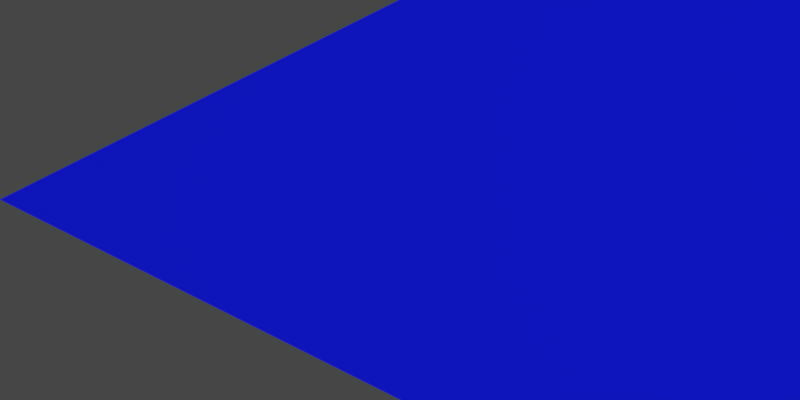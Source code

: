 # Source: base-tiles.blend  (saved by Blender 2.80.68; exported with 4.5.12 LTS)
import bpy
from mathutils import Matrix  # noqa: F401  (used for matrix-valued properties, if any)

bpy.ops.wm.read_factory_settings(use_empty=True)
scene = bpy.context.scene
scene.name = 'Scene'

# ---- collections
col_collection = bpy.data.collections.new('Collection'); scene.collection.children.link(col_collection)

# ---- materials (node trees are filled in below, after node groups)
mat_material = bpy.data.materials.new('Material')
mat_material.alpha_threshold = 0.0
mat_material.preview_render_type = 'CUBE'
mat_material.diffuse_color = (0.006567, 0.01166, 0.8, 1.0)
mat_material.roughness = 1.0
mat_material.specular_intensity = 0.0
mat_material.line_color = (0.0, 0.0, 0.0, 1.0)

# ---- material node trees

# ---- world
world_world = bpy.data.worlds.new('World'); scene.world = world_world
world_world.use_nodes = True; world_world.node_tree.nodes.clear()
_N = world_world.node_tree.nodes; _L = world_world.node_tree.links
n0 = _N.new('ShaderNodeOutputWorld'); n0.name = 'World Output'; n0.location = (300, 300)
n1 = _N.new('ShaderNodeBackground'); n1.name = 'Background'; n1.location = (10, 300)
n1.inputs[0].default_value = (0.05088, 0.05088, 0.05088, 1.0)
_L.new(n1.outputs[0], n0.inputs[0])
n0.is_active_output = True
world_world.color = (0.05088, 0.05088, 0.05088)
world_world.use_sun_shadow = False
world_world.sun_shadow_jitter_overblur = 0.0

# ---- cameras
cam_camera = bpy.data.cameras.new('Camera')
cam_camera.type = 'ORTHO'
cam_camera.clip_end = 100.0
cam_camera.ortho_scale = 2.829
cam_camera.dof.focus_distance = 0.0
cam_camera.dof.aperture_fstop = 128.0

# ---- meshes
me_cube = bpy.data.meshes.new('Cube')
me_cube.from_pydata([(1.0, 1.0, -1.0), (1.0, -1.0, -1.0), (-1.0, 1.0, -1.0), (-1.0, -1.0, -1.0), (3.0, 1.0, -1.0), (3.0, -1.0, -1.0), (1.0, 1.0, -1.0), (1.0, -1.0, -1.0), (5.0, 1.0, -1.0), (5.0, -1.0, -1.0), (3.0, 1.0, -1.0), (3.0, -1.0, -1.0), (7.0, 1.0, -1.0), (7.0, -1.0, -1.0), (5.0, 1.0, -1.0), (5.0, -1.0, -1.0), (9.0, 1.0, -1.0), (9.0, -1.0, -1.0), (7.0, 1.0, -1.0), (7.0, -1.0, -1.0), (11.0, 1.0, -1.0), (11.0, -1.0, -1.0), (9.0, 1.0, -1.0), (9.0, -1.0, -1.0), (13.0, 1.0, -1.0), (13.0, -1.0, -1.0), (11.0, 1.0, -1.0), (11.0, -1.0, -1.0), (15.0, 1.0, -1.0), (15.0, -1.0, -1.0), (13.0, 1.0, -1.0), (13.0, -1.0, -1.0), (17.0, 1.0, -1.0), (17.0, -1.0, -1.0), (15.0, 1.0, -1.0), (15.0, -1.0, -1.0), (19.0, 1.0, -1.0), (19.0, -1.0, -1.0), (17.0, 1.0, -1.0), (17.0, -1.0, -1.0), (21.0, 1.0, -1.0), (21.0, -1.0, -1.0), (19.0, 1.0, -1.0), (19.0, -1.0, -1.0), (1.0, 3.0, -1.0), (1.0, 1.0, -1.0), (-1.0, 3.0, -1.0), (-1.0, 1.0, -1.0), (3.0, 3.0, -1.0), (3.0, 1.0, -1.0), (1.0, 3.0, -1.0), (1.0, 1.0, -1.0), (5.0, 3.0, -1.0), (5.0, 1.0, -1.0), (3.0, 3.0, -1.0), (3.0, 1.0, -1.0), (7.0, 3.0, -1.0), (7.0, 1.0, -1.0), (5.0, 3.0, -1.0), (5.0, 1.0, -1.0), (9.0, 3.0, -1.0), (9.0, 1.0, -1.0), (7.0, 3.0, -1.0), (7.0, 1.0, -1.0), (11.0, 3.0, -1.0), (11.0, 1.0, -1.0), (9.0, 3.0, -1.0), (9.0, 1.0, -1.0), (13.0, 3.0, -1.0), (13.0, 1.0, -1.0), (11.0, 3.0, -1.0), (11.0, 1.0, -1.0), (15.0, 3.0, -1.0), (15.0, 1.0, -1.0), (13.0, 3.0, -1.0), (13.0, 1.0, -1.0), (17.0, 3.0, -1.0), (17.0, 1.0, -1.0), (15.0, 3.0, -1.0), (15.0, 1.0, -1.0), (19.0, 3.0, -1.0), (19.0, 1.0, -1.0), (17.0, 3.0, -1.0), (17.0, 1.0, -1.0), (21.0, 3.0, -1.0), (21.0, 1.0, -1.0), (19.0, 3.0, -1.0), (19.0, 1.0, -1.0), (1.0, 5.0, -1.0), (1.0, 3.0, -1.0), (-1.0, 5.0, -1.0), (-1.0, 3.0, -1.0), (3.0, 5.0, -1.0), (3.0, 3.0, -1.0), (1.0, 5.0, -1.0), (1.0, 3.0, -1.0), (5.0, 5.0, -1.0), (5.0, 3.0, -1.0), (3.0, 5.0, -1.0), (3.0, 3.0, -1.0), (7.0, 5.0, -1.0), (7.0, 3.0, -1.0), (5.0, 5.0, -1.0), (5.0, 3.0, -1.0), (9.0, 5.0, -1.0), (9.0, 3.0, -1.0), (7.0, 5.0, -1.0), (7.0, 3.0, -1.0), (11.0, 5.0, -1.0), (11.0, 3.0, -1.0), (9.0, 5.0, -1.0), (9.0, 3.0, -1.0), (13.0, 5.0, -1.0), (13.0, 3.0, -1.0), (11.0, 5.0, -1.0), (11.0, 3.0, -1.0), (15.0, 5.0, -1.0), (15.0, 3.0, -1.0), (13.0, 5.0, -1.0), (13.0, 3.0, -1.0), (17.0, 5.0, -1.0), (17.0, 3.0, -1.0), (15.0, 5.0, -1.0), (15.0, 3.0, -1.0), (19.0, 5.0, -1.0), (19.0, 3.0, -1.0), (17.0, 5.0, -1.0), (17.0, 3.0, -1.0), (21.0, 5.0, -1.0), (21.0, 3.0, -1.0), (19.0, 5.0, -1.0), (19.0, 3.0, -1.0), (1.0, 7.0, -1.0), (1.0, 5.0, -1.0), (-1.0, 7.0, -1.0), (-1.0, 5.0, -1.0), (3.0, 7.0, -1.0), (3.0, 5.0, -1.0), (1.0, 7.0, -1.0), (1.0, 5.0, -1.0), (5.0, 7.0, -1.0), (5.0, 5.0, -1.0), (3.0, 7.0, -1.0), (3.0, 5.0, -1.0), (7.0, 7.0, -1.0), (7.0, 5.0, -1.0), (5.0, 7.0, -1.0), (5.0, 5.0, -1.0), (9.0, 7.0, -1.0), (9.0, 5.0, -1.0), (7.0, 7.0, -1.0), (7.0, 5.0, -1.0), (11.0, 7.0, -1.0), (11.0, 5.0, -1.0), (9.0, 7.0, -1.0), (9.0, 5.0, -1.0), (13.0, 7.0, -1.0), (13.0, 5.0, -1.0), (11.0, 7.0, -1.0), (11.0, 5.0, -1.0), (15.0, 7.0, -1.0), (15.0, 5.0, -1.0), (13.0, 7.0, -1.0), (13.0, 5.0, -1.0), (17.0, 7.0, -1.0), (17.0, 5.0, -1.0), (15.0, 7.0, -1.0), (15.0, 5.0, -1.0), (19.0, 7.0, -1.0), (19.0, 5.0, -1.0), (17.0, 7.0, -1.0), (17.0, 5.0, -1.0), (21.0, 7.0, -1.0), (21.0, 5.0, -1.0), (19.0, 7.0, -1.0), (19.0, 5.0, -1.0), (1.0, 9.0, -1.0), (1.0, 7.0, -1.0), (-1.0, 9.0, -1.0), (-1.0, 7.0, -1.0), (3.0, 9.0, -1.0), (3.0, 7.0, -1.0), (1.0, 9.0, -1.0), (1.0, 7.0, -1.0), (5.0, 9.0, -1.0), (5.0, 7.0, -1.0), (3.0, 9.0, -1.0), (3.0, 7.0, -1.0), (7.0, 9.0, -1.0), (7.0, 7.0, -1.0), (5.0, 9.0, -1.0), (5.0, 7.0, -1.0), (9.0, 9.0, -1.0), (9.0, 7.0, -1.0), (7.0, 9.0, -1.0), (7.0, 7.0, -1.0), (11.0, 9.0, -1.0), (11.0, 7.0, -1.0), (9.0, 9.0, -1.0), (9.0, 7.0, -1.0), (13.0, 9.0, -1.0), (13.0, 7.0, -1.0), (11.0, 9.0, -1.0), (11.0, 7.0, -1.0), (15.0, 9.0, -1.0), (15.0, 7.0, -1.0), (13.0, 9.0, -1.0), (13.0, 7.0, -1.0), (17.0, 9.0, -1.0), (17.0, 7.0, -1.0), (15.0, 9.0, -1.0), (15.0, 7.0, -1.0), (19.0, 9.0, -1.0), (19.0, 7.0, -1.0), (17.0, 9.0, -1.0), (17.0, 7.0, -1.0), (21.0, 9.0, -1.0), (21.0, 7.0, -1.0), (19.0, 9.0, -1.0), (19.0, 7.0, -1.0), (1.0, 11.0, -1.0), (1.0, 9.0, -1.0), (-1.0, 11.0, -1.0), (-1.0, 9.0, -1.0), (3.0, 11.0, -1.0), (3.0, 9.0, -1.0), (1.0, 11.0, -1.0), (1.0, 9.0, -1.0), (5.0, 11.0, -1.0), (5.0, 9.0, -1.0), (3.0, 11.0, -1.0), (3.0, 9.0, -1.0), (7.0, 11.0, -1.0), (7.0, 9.0, -1.0), (5.0, 11.0, -1.0), (5.0, 9.0, -1.0), (9.0, 11.0, -1.0), (9.0, 9.0, -1.0), (7.0, 11.0, -1.0), (7.0, 9.0, -1.0), (11.0, 11.0, -1.0), (11.0, 9.0, -1.0), (9.0, 11.0, -1.0), (9.0, 9.0, -1.0), (13.0, 11.0, -1.0), (13.0, 9.0, -1.0), (11.0, 11.0, -1.0), (11.0, 9.0, -1.0), (15.0, 11.0, -1.0), (15.0, 9.0, -1.0), (13.0, 11.0, -1.0), (13.0, 9.0, -1.0), (17.0, 11.0, -1.0), (17.0, 9.0, -1.0), (15.0, 11.0, -1.0), (15.0, 9.0, -1.0), (19.0, 11.0, -1.0), (19.0, 9.0, -1.0), (17.0, 11.0, -1.0), (17.0, 9.0, -1.0), (21.0, 11.0, -1.0), (21.0, 9.0, -1.0), (19.0, 11.0, -1.0), (19.0, 9.0, -1.0), (1.0, 13.0, -1.0), (1.0, 11.0, -1.0), (-1.0, 13.0, -1.0), (-1.0, 11.0, -1.0), (3.0, 13.0, -1.0), (3.0, 11.0, -1.0), (1.0, 13.0, -1.0), (1.0, 11.0, -1.0), (5.0, 13.0, -1.0), (5.0, 11.0, -1.0), (3.0, 13.0, -1.0), (3.0, 11.0, -1.0), (7.0, 13.0, -1.0), (7.0, 11.0, -1.0), (5.0, 13.0, -1.0), (5.0, 11.0, -1.0), (9.0, 13.0, -1.0), (9.0, 11.0, -1.0), (7.0, 13.0, -1.0), (7.0, 11.0, -1.0), (11.0, 13.0, -1.0), (11.0, 11.0, -1.0), (9.0, 13.0, -1.0), (9.0, 11.0, -1.0), (13.0, 13.0, -1.0), (13.0, 11.0, -1.0), (11.0, 13.0, -1.0), (11.0, 11.0, -1.0), (15.0, 13.0, -1.0), (15.0, 11.0, -1.0), (13.0, 13.0, -1.0), (13.0, 11.0, -1.0), (17.0, 13.0, -1.0), (17.0, 11.0, -1.0), (15.0, 13.0, -1.0), (15.0, 11.0, -1.0), (19.0, 13.0, -1.0), (19.0, 11.0, -1.0), (17.0, 13.0, -1.0), (17.0, 11.0, -1.0), (21.0, 13.0, -1.0), (21.0, 11.0, -1.0), (19.0, 13.0, -1.0), (19.0, 11.0, -1.0), (1.0, 15.0, -1.0), (1.0, 13.0, -1.0), (-1.0, 15.0, -1.0), (-1.0, 13.0, -1.0), (3.0, 15.0, -1.0), (3.0, 13.0, -1.0), (1.0, 15.0, -1.0), (1.0, 13.0, -1.0), (5.0, 15.0, -1.0), (5.0, 13.0, -1.0), (3.0, 15.0, -1.0), (3.0, 13.0, -1.0), (7.0, 15.0, -1.0), (7.0, 13.0, -1.0), (5.0, 15.0, -1.0), (5.0, 13.0, -1.0), (9.0, 15.0, -1.0), (9.0, 13.0, -1.0), (7.0, 15.0, -1.0), (7.0, 13.0, -1.0), (11.0, 15.0, -1.0), (11.0, 13.0, -1.0), (9.0, 15.0, -1.0), (9.0, 13.0, -1.0), (13.0, 15.0, -1.0), (13.0, 13.0, -1.0), (11.0, 15.0, -1.0), (11.0, 13.0, -1.0), (15.0, 15.0, -1.0), (15.0, 13.0, -1.0), (13.0, 15.0, -1.0), (13.0, 13.0, -1.0), (17.0, 15.0, -1.0), (17.0, 13.0, -1.0), (15.0, 15.0, -1.0), (15.0, 13.0, -1.0), (19.0, 15.0, -1.0), (19.0, 13.0, -1.0), (17.0, 15.0, -1.0), (17.0, 13.0, -1.0), (21.0, 15.0, -1.0), (21.0, 13.0, -1.0), (19.0, 15.0, -1.0), (19.0, 13.0, -1.0), (1.0, 17.0, -1.0), (1.0, 15.0, -1.0), (-1.0, 17.0, -1.0), (-1.0, 15.0, -1.0), (3.0, 17.0, -1.0), (3.0, 15.0, -1.0), (1.0, 17.0, -1.0), (1.0, 15.0, -1.0), (5.0, 17.0, -1.0), (5.0, 15.0, -1.0), (3.0, 17.0, -1.0), (3.0, 15.0, -1.0), (7.0, 17.0, -1.0), (7.0, 15.0, -1.0), (5.0, 17.0, -1.0), (5.0, 15.0, -1.0), (9.0, 17.0, -1.0), (9.0, 15.0, -1.0), (7.0, 17.0, -1.0), (7.0, 15.0, -1.0), (11.0, 17.0, -1.0), (11.0, 15.0, -1.0), (9.0, 17.0, -1.0), (9.0, 15.0, -1.0), (13.0, 17.0, -1.0), (13.0, 15.0, -1.0), (11.0, 17.0, -1.0), (11.0, 15.0, -1.0), (15.0, 17.0, -1.0), (15.0, 15.0, -1.0), (13.0, 17.0, -1.0), (13.0, 15.0, -1.0), (17.0, 17.0, -1.0), (17.0, 15.0, -1.0), (15.0, 17.0, -1.0), (15.0, 15.0, -1.0), (19.0, 17.0, -1.0), (19.0, 15.0, -1.0), (17.0, 17.0, -1.0), (17.0, 15.0, -1.0), (21.0, 17.0, -1.0), (21.0, 15.0, -1.0), (19.0, 17.0, -1.0), (19.0, 15.0, -1.0), (1.0, 19.0, -1.0), (1.0, 17.0, -1.0), (-1.0, 19.0, -1.0), (-1.0, 17.0, -1.0), (3.0, 19.0, -1.0), (3.0, 17.0, -1.0), (1.0, 19.0, -1.0), (1.0, 17.0, -1.0), (5.0, 19.0, -1.0), (5.0, 17.0, -1.0), (3.0, 19.0, -1.0), (3.0, 17.0, -1.0), (7.0, 19.0, -1.0), (7.0, 17.0, -1.0), (5.0, 19.0, -1.0), (5.0, 17.0, -1.0), (9.0, 19.0, -1.0), (9.0, 17.0, -1.0), (7.0, 19.0, -1.0), (7.0, 17.0, -1.0), (11.0, 19.0, -1.0), (11.0, 17.0, -1.0), (9.0, 19.0, -1.0), (9.0, 17.0, -1.0), (13.0, 19.0, -1.0), (13.0, 17.0, -1.0), (11.0, 19.0, -1.0), (11.0, 17.0, -1.0), (15.0, 19.0, -1.0), (15.0, 17.0, -1.0), (13.0, 19.0, -1.0), (13.0, 17.0, -1.0), (17.0, 19.0, -1.0), (17.0, 17.0, -1.0), (15.0, 19.0, -1.0), (15.0, 17.0, -1.0), (19.0, 19.0, -1.0), (19.0, 17.0, -1.0), (17.0, 19.0, -1.0), (17.0, 17.0, -1.0), (21.0, 19.0, -1.0), (21.0, 17.0, -1.0), (19.0, 19.0, -1.0), (19.0, 17.0, -1.0), (1.0, 21.0, -1.0), (1.0, 19.0, -1.0), (-1.0, 21.0, -1.0), (-1.0, 19.0, -1.0), (3.0, 21.0, -1.0), (3.0, 19.0, -1.0), (1.0, 21.0, -1.0), (1.0, 19.0, -1.0), (5.0, 21.0, -1.0), (5.0, 19.0, -1.0), (3.0, 21.0, -1.0), (3.0, 19.0, -1.0), (7.0, 21.0, -1.0), (7.0, 19.0, -1.0), (5.0, 21.0, -1.0), (5.0, 19.0, -1.0), (9.0, 21.0, -1.0), (9.0, 19.0, -1.0), (7.0, 21.0, -1.0), (7.0, 19.0, -1.0), (11.0, 21.0, -1.0), (11.0, 19.0, -1.0), (9.0, 21.0, -1.0), (9.0, 19.0, -1.0), (13.0, 21.0, -1.0), (13.0, 19.0, -1.0), (11.0, 21.0, -1.0), (11.0, 19.0, -1.0), (15.0, 21.0, -1.0), (15.0, 19.0, -1.0), (13.0, 21.0, -1.0), (13.0, 19.0, -1.0), (17.0, 21.0, -1.0), (17.0, 19.0, -1.0), (15.0, 21.0, -1.0), (15.0, 19.0, -1.0), (19.0, 21.0, -1.0), (19.0, 19.0, -1.0), (17.0, 21.0, -1.0), (17.0, 19.0, -1.0), (21.0, 21.0, -1.0), (21.0, 19.0, -1.0), (19.0, 21.0, -1.0), (19.0, 19.0, -1.0), (-0.9882, 20.9, -1.0), (-0.9882, 20.9, 0.1761), (-0.9882, 3.096, -1.0), (-0.9882, 3.096, 0.1761), (17.0, 20.9, -1.0), (17.0, 20.9, 0.1761), (17.0, 3.096, -1.0), (17.0, 3.096, 0.1761), (-0.9882, 20.9, 5.128), (-0.9882, 3.096, 5.128), (17.0, 3.096, 5.128), (17.0, 20.9, 5.128), (-1.444, 21.35, 8.847), (-1.444, 2.645, 8.847), (17.45, 2.645, 8.847), (17.45, 21.35, 8.847), (7.048, 12.0, 12.99), (-0.9882, 20.9, 0.4928), (8.962, 12.0, 12.99), (-0.9882, 3.096, 0.4928), (17.0, 20.9, 0.4928), (17.0, 3.096, 0.4928), (-0.9882, 20.9, 0.8052), (-0.9882, 20.9, 1.098), (-0.9882, 20.9, 1.39), (-0.9882, 20.9, 1.676), (-0.9882, 20.9, 1.969), (-0.9882, 20.9, 2.255), (-0.9882, 20.9, 2.561), (-0.9882, 20.9, 2.853), (-0.9882, 20.9, 3.133), (-0.9882, 20.9, 3.432), (-0.9882, 20.9, 3.711), (-0.9882, 20.9, 3.984), (-0.9882, 20.9, 4.27), (-0.9882, 20.9, 4.556), (-0.9882, 20.9, 4.823), (17.0, 20.9, 0.8052), (17.0, 20.9, 1.098), (17.0, 20.9, 1.39), (17.0, 20.9, 1.676), (17.0, 20.9, 1.969), (17.0, 20.9, 2.255), (17.0, 20.9, 2.561), (17.0, 20.9, 2.853), (17.0, 20.9, 3.133), (17.0, 20.9, 3.432), (17.0, 20.9, 3.711), (17.0, 20.9, 3.984), (17.0, 20.9, 4.27), (17.0, 20.9, 4.556), (17.0, 20.9, 4.823), (-0.9882, 3.096, 4.823), (-0.9882, 3.096, 4.556), (-0.9882, 3.096, 4.27), (-0.9882, 3.096, 3.984), (-0.9882, 3.096, 3.711), (-0.9882, 3.096, 3.432), (-0.9882, 3.096, 3.133), (-0.9882, 3.096, 2.853), (-0.9882, 3.096, 2.561), (-0.9882, 3.096, 2.255), (-0.9882, 3.096, 1.969), (-0.9882, 3.096, 1.676), (-0.9882, 3.096, 1.39), (-0.9882, 3.096, 1.098), (-0.9882, 3.096, 0.8052), (17.0, 3.096, 4.823), (17.0, 3.096, 4.556), (17.0, 3.096, 4.27), (17.0, 3.096, 3.984), (17.0, 3.096, 3.711), (17.0, 3.096, 3.432), (17.0, 3.096, 3.133), (17.0, 3.096, 2.853), (17.0, 3.096, 2.561), (17.0, 3.096, 2.255), (17.0, 3.096, 1.969), (17.0, 3.096, 1.676), (17.0, 3.096, 1.39), (17.0, 3.096, 1.098), (17.0, 3.096, 0.8052), (-0.9882, 3.052, 0.1761), (17.0, 3.052, 0.1761), (-0.9882, 20.94, 0.1761), (17.0, 20.94, 0.1761), (17.04, 20.9, 0.1761), (17.04, 3.096, 0.1761), (-1.03, 20.9, 0.1761), (-1.03, 3.096, 0.1761), (-0.9882, 20.9, 0.4875), (-0.9882, 3.096, 0.4875), (17.0, 20.9, 0.4875), (17.0, 3.096, 0.4875), (-0.9882, 20.9, 0.8042), (-0.9882, 3.096, 0.8042), (17.0, 20.9, 0.8042), (17.0, 3.096, 0.8042), (-0.9882, 3.052, 0.4875), (17.0, 3.052, 0.4875), (-0.9882, 20.94, 0.4875), (17.0, 20.94, 0.4875), (17.04, 20.9, 0.4875), (17.04, 3.096, 0.4875), (-1.03, 20.9, 0.4875), (-1.03, 3.096, 0.4875), (-0.9882, 20.9, 0.7974), (-0.9882, 3.096, 0.7974), (17.0, 20.9, 0.7974), (17.0, 3.096, 0.7974), (-0.9882, 20.9, 1.114), (-0.9882, 3.096, 1.114), (17.0, 20.9, 1.114), (17.0, 3.096, 1.114), (-0.9882, 3.052, 0.7974), (17.0, 3.052, 0.7974), (-0.9882, 20.94, 0.7974), (17.0, 20.94, 0.7974), (17.04, 20.9, 0.7974), (17.04, 3.096, 0.7974), (-1.03, 20.9, 0.7974), (-1.03, 3.096, 0.7974), (-0.9882, 20.9, 1.116), (-0.9882, 3.096, 1.116), (17.0, 20.9, 1.116), (17.0, 3.096, 1.116), (-0.9882, 20.9, 1.433), (-0.9882, 3.096, 1.433), (17.0, 20.9, 1.433), (17.0, 3.096, 1.433), (-0.9882, 3.052, 1.116), (17.0, 3.052, 1.116), (-0.9882, 20.94, 1.116), (17.0, 20.94, 1.116), (17.04, 20.9, 1.116), (17.04, 3.096, 1.116), (-1.03, 20.9, 1.116), (-1.03, 3.096, 1.116), (-0.9882, 20.9, 1.435), (-0.9882, 3.096, 1.435), (17.0, 20.9, 1.435), (17.0, 3.096, 1.435), (-0.9882, 20.9, 1.752), (-0.9882, 3.096, 1.752), (17.0, 20.9, 1.752), (17.0, 3.096, 1.752), (-0.9882, 3.052, 1.435), (17.0, 3.052, 1.435), (-0.9882, 20.94, 1.435), (17.0, 20.94, 1.435), (17.04, 20.9, 1.435), (17.04, 3.096, 1.435), (-1.03, 20.9, 1.435), (-1.03, 3.096, 1.435), (-0.9882, 20.9, 1.752), (-0.9882, 3.096, 1.752), (17.0, 20.9, 1.752), (17.0, 3.096, 1.752), (-0.9882, 20.9, 2.069), (-0.9882, 3.096, 2.069), (17.0, 20.9, 2.069), (17.0, 3.096, 2.069), (-0.9882, 3.052, 1.752), (17.0, 3.052, 1.752), (-0.9882, 20.94, 1.752), (17.0, 20.94, 1.752), (17.04, 20.9, 1.752), (17.04, 3.096, 1.752), (-1.03, 20.9, 1.752), (-1.03, 3.096, 1.752), (-0.9882, 20.9, 2.066), (-0.9882, 3.096, 2.066), (17.0, 20.9, 2.066), (17.0, 3.096, 2.066), (-0.9882, 20.9, 2.383), (-0.9882, 3.096, 2.383), (17.0, 20.9, 2.383), (17.0, 3.096, 2.383), (-0.9882, 3.052, 2.066), (17.0, 3.052, 2.066), (-0.9882, 20.94, 2.066), (17.0, 20.94, 2.066), (17.04, 20.9, 2.066), (17.04, 3.096, 2.066), (-1.03, 20.9, 2.066), (-1.03, 3.096, 2.066), (-0.9882, 20.9, 2.38), (-0.9882, 3.096, 2.38), (17.0, 20.9, 2.38), (17.0, 3.096, 2.38), (-0.9882, 20.9, 2.697), (-0.9882, 3.096, 2.697), (17.0, 20.9, 2.697), (17.0, 3.096, 2.697), (-0.9882, 3.052, 2.38), (17.0, 3.052, 2.38), (-0.9882, 20.94, 2.38), (17.0, 20.94, 2.38), (17.04, 20.9, 2.38), (17.04, 3.096, 2.38), (-1.03, 20.9, 2.38), (-1.03, 3.096, 2.38), (-0.9882, 20.9, 2.7), (-0.9882, 3.096, 2.7), (17.0, 20.9, 2.7), (17.0, 3.096, 2.7), (-0.9882, 20.9, 3.017), (-0.9882, 3.096, 3.017), (17.0, 20.9, 3.017), (17.0, 3.096, 3.017), (-0.9882, 3.052, 2.7), (17.0, 3.052, 2.7), (-0.9882, 20.94, 2.7), (17.0, 20.94, 2.7), (17.04, 20.9, 2.7), (17.04, 3.096, 2.7), (-1.03, 20.9, 2.7), (-1.03, 3.096, 2.7), (-0.9882, 20.9, 3.014), (-0.9882, 3.096, 3.014), (17.0, 20.9, 3.014), (17.0, 3.096, 3.014), (-0.9882, 20.9, 3.331), (-0.9882, 3.096, 3.331), (17.0, 20.9, 3.331), (17.0, 3.096, 3.331), (-0.9882, 3.052, 3.014), (17.0, 3.052, 3.014), (-0.9882, 20.94, 3.014), (17.0, 20.94, 3.014), (17.04, 20.9, 3.014), (17.04, 3.096, 3.014), (-1.03, 20.9, 3.014), (-1.03, 3.096, 3.014), (-0.9882, 20.9, 3.335), (-0.9882, 3.096, 3.335), (17.0, 20.9, 3.335), (17.0, 3.096, 3.335), (-0.9882, 20.9, 3.651), (-0.9882, 3.096, 3.651), (17.0, 20.9, 3.651), (17.0, 3.096, 3.651), (-0.9882, 3.052, 3.335), (17.0, 3.052, 3.335), (-0.9882, 20.94, 3.335), (17.0, 20.94, 3.335), (17.04, 20.9, 3.335), (17.04, 3.096, 3.335), (-1.03, 20.9, 3.335), (-1.03, 3.096, 3.335), (-0.9882, 20.9, 3.649), (-0.9882, 3.096, 3.649), (17.0, 20.9, 3.649), (17.0, 3.096, 3.649), (-0.9882, 20.9, 3.965), (-0.9882, 3.096, 3.965), (17.0, 20.9, 3.965), (17.0, 3.096, 3.965), (-0.9882, 3.052, 3.649), (17.0, 3.052, 3.649), (-0.9882, 20.94, 3.649), (17.0, 20.94, 3.649), (17.04, 20.9, 3.649), (17.04, 3.096, 3.649), (-1.03, 20.9, 3.649), (-1.03, 3.096, 3.649), (-0.9882, 20.9, 3.962), (-0.9882, 3.096, 3.962), (17.0, 20.9, 3.962), (17.0, 3.096, 3.962), (-0.9882, 20.9, 4.279), (-0.9882, 3.096, 4.279), (17.0, 20.9, 4.279), (17.0, 3.096, 4.279), (-0.9882, 3.052, 3.962), (17.0, 3.052, 3.962), (-0.9882, 20.94, 3.962), (17.0, 20.94, 3.962), (17.04, 20.9, 3.962), (17.04, 3.096, 3.962), (-1.03, 20.9, 3.962), (-1.03, 3.096, 3.962), (-0.9882, 20.9, 4.27), (-0.9882, 3.096, 4.27), (17.0, 20.9, 4.27), (17.0, 3.096, 4.27), (-0.9882, 20.9, 4.587), (-0.9882, 3.096, 4.587), (17.0, 20.9, 4.587), (17.0, 3.096, 4.587), (-0.9882, 3.052, 4.27), (17.0, 3.052, 4.27), (-0.9882, 20.94, 4.27), (17.0, 20.94, 4.27), (17.04, 20.9, 4.27), (17.04, 3.096, 4.27), (-1.03, 20.9, 4.27), (-1.03, 3.096, 4.27), (-0.9882, 20.9, 4.27), (-0.9882, 3.096, 4.27), (17.0, 20.9, 4.27), (17.0, 3.096, 4.27), (-0.9882, 20.9, 4.587), (-0.9882, 3.096, 4.587), (17.0, 20.9, 4.587), (17.0, 3.096, 4.587), (-0.9882, 3.052, 4.27), (17.0, 3.052, 4.27), (-0.9882, 20.94, 4.27), (17.0, 20.94, 4.27), (17.04, 20.9, 4.27), (17.04, 3.096, 4.27), (-1.03, 20.9, 4.27), (-1.03, 3.096, 4.27), (-0.9882, 20.9, 4.577), (-0.9882, 3.096, 4.577), (17.0, 20.9, 4.577), (17.0, 3.096, 4.577), (-0.9882, 20.9, 4.894), (-0.9882, 3.096, 4.894), (17.0, 20.9, 4.894), (17.0, 3.096, 4.894), (-0.9882, 3.052, 4.577), (17.0, 3.052, 4.577), (-0.9882, 20.94, 4.577), (17.0, 20.94, 4.577), (17.04, 20.9, 4.577), (17.04, 3.096, 4.577), (-1.03, 20.9, 4.577), (-1.03, 3.096, 4.577), (-0.9882, 20.9, 4.891), (-0.9882, 3.096, 4.891), (17.0, 20.9, 4.891), (17.0, 3.096, 4.891), (-0.9882, 20.9, 5.208), (-0.9882, 3.096, 5.208), (17.0, 20.9, 5.208), (17.0, 3.096, 5.208), (-0.9882, 3.052, 4.891), (17.0, 3.052, 4.891), (-0.9882, 20.94, 4.891), (17.0, 20.94, 4.891), (17.04, 20.9, 4.891), (17.04, 3.096, 4.891), (-1.03, 20.9, 4.891), (-1.03, 3.096, 4.891), (-0.9882, 20.9, 5.199), (-0.9882, 3.096, 5.199), (17.0, 20.9, 5.199), (17.0, 3.096, 5.199), (-0.9882, 20.9, 5.515), (-0.9882, 3.096, 5.515), (17.0, 20.9, 5.515), (17.0, 3.096, 5.515), (-0.9882, 3.052, 5.199), (17.0, 3.052, 5.199), (-0.9882, 20.94, 5.199), (17.0, 20.94, 5.199), (17.04, 20.9, 5.199), (17.04, 3.096, 5.199), (-1.03, 20.9, 5.199), (-1.03, 3.096, 5.199), (-0.9882, 20.9, 5.506), (-0.9882, 3.096, 5.506), (17.0, 20.9, 5.506), (17.0, 3.096, 5.506), (-0.9882, 20.9, 5.823), (-0.9882, 3.096, 5.823), (17.0, 20.9, 5.823), (17.0, 3.096, 5.823), (-0.9882, 3.052, 5.506), (17.0, 3.052, 5.506), (-0.9882, 20.94, 5.506), (17.0, 20.94, 5.506), (17.04, 20.9, 5.506), (17.04, 3.096, 5.506), (-1.03, 20.9, 5.506), (-1.03, 3.096, 5.506), (-0.9882, 20.9, 5.807), (-0.9882, 3.096, 5.807), (17.0, 20.9, 5.807), (17.0, 3.096, 5.807), (-0.9882, 20.9, 6.124), (-0.9882, 3.096, 6.124), (17.0, 20.9, 6.124), (17.0, 3.096, 6.124), (-0.9882, 3.052, 5.807), (17.0, 3.052, 5.807), (-0.9882, 20.94, 5.807), (17.0, 20.94, 5.807), (17.04, 20.9, 5.807), (17.04, 3.096, 5.807), (-1.03, 20.9, 5.807), (-1.03, 3.096, 5.807), (-0.9882, 20.9, 6.121), (-0.9882, 3.096, 6.121), (17.0, 20.9, 6.121), (17.0, 3.096, 6.121), (-0.9882, 20.9, 6.438), (-0.9882, 3.096, 6.438), (17.0, 20.9, 6.438), (17.0, 3.096, 6.438), (-0.9882, 3.052, 6.121), (17.0, 3.052, 6.121), (-0.9882, 20.94, 6.121), (17.0, 20.94, 6.121), (17.04, 20.9, 6.121), (17.04, 3.096, 6.121), (-1.03, 20.9, 6.121), (-1.03, 3.096, 6.121), (-0.9882, 20.9, 6.435), (-0.9882, 3.096, 6.435), (17.0, 20.9, 6.435), (17.0, 3.096, 6.435), (-0.9882, 20.9, 6.752), (-0.9882, 3.096, 6.752), (17.0, 20.9, 6.752), (17.0, 3.096, 6.752), (-0.9882, 3.052, 6.435), (17.0, 3.052, 6.435), (-0.9882, 20.94, 6.435), (17.0, 20.94, 6.435), (17.04, 20.9, 6.435), (17.04, 3.096, 6.435), (-1.03, 20.9, 6.435), (-1.03, 3.096, 6.435), (-0.9882, 20.9, 6.749), (-0.9882, 3.096, 6.749), (17.0, 20.9, 6.749), (17.0, 3.096, 6.749), (-0.9882, 20.9, 7.066), (-0.9882, 3.096, 7.066), (17.0, 20.9, 7.066), (17.0, 3.096, 7.066), (-0.9882, 3.052, 6.749), (17.0, 3.052, 6.749), (-0.9882, 20.94, 6.749), (17.0, 20.94, 6.749), (17.04, 20.9, 6.749), (17.04, 3.096, 6.749), (-1.03, 20.9, 6.749), (-1.03, 3.096, 6.749), (-0.9882, 20.9, 7.069), (-0.9882, 3.096, 7.069), (17.0, 20.9, 7.069), (17.0, 3.096, 7.069), (-0.9882, 20.9, 7.386), (-0.9882, 3.096, 7.386), (17.0, 20.9, 7.386), (17.0, 3.096, 7.386), (-0.9882, 3.052, 7.069), (17.0, 3.052, 7.069), (-0.9882, 20.94, 7.069), (17.0, 20.94, 7.069), (17.04, 20.9, 7.069), (17.04, 3.096, 7.069), (-1.03, 20.9, 7.069), (-1.03, 3.096, 7.069), (-0.9882, 20.9, 7.383), (-0.9882, 3.096, 7.383), (17.0, 20.9, 7.383), (17.0, 3.096, 7.383), (-0.9882, 20.9, 7.7), (-0.9882, 3.096, 7.7), (17.0, 20.9, 7.7), (17.0, 3.096, 7.7), (-0.9882, 3.052, 7.383), (17.0, 3.052, 7.383), (-0.9882, 20.94, 7.383), (17.0, 20.94, 7.383), (17.04, 20.9, 7.383), (17.04, 3.096, 7.383), (-1.03, 20.9, 7.383), (-1.03, 3.096, 7.383), (-0.9882, 20.9, 7.697), (-0.9882, 3.096, 7.697), (17.0, 20.9, 7.697), (17.0, 3.096, 7.697), (-0.9882, 20.9, 8.014), (-0.9882, 3.096, 8.014), (17.0, 20.9, 8.014), (17.0, 3.096, 8.014), (-0.9882, 3.052, 7.697), (17.0, 3.052, 7.697), (-0.9882, 20.94, 7.697), (17.0, 20.94, 7.697), (17.04, 20.9, 7.697), (17.04, 3.096, 7.697), (-1.03, 20.9, 7.697), (-1.03, 3.096, 7.697), (-0.9882, 20.9, 8.011), (-0.9882, 3.096, 8.011), (17.0, 20.9, 8.011), (17.0, 3.096, 8.011), (-0.9882, 20.9, 8.328), (-0.9882, 3.096, 8.328), (17.0, 20.9, 8.328), (17.0, 3.096, 8.328), (-0.9882, 3.052, 8.011), (17.0, 3.052, 8.011), (-0.9882, 20.94, 8.011), (17.0, 20.94, 8.011), (17.04, 20.9, 8.011), (17.04, 3.096, 8.011), (-1.03, 20.9, 8.011), (-1.03, 3.096, 8.011), (17.0, 20.9, 8.327), (-0.9882, 20.9, 8.327), (-0.9882, 3.096, 8.327), (17.0, 3.096, 8.327), (17.0, 20.9, 8.62), (-0.9882, 3.096, 8.62), (-0.9882, 20.9, 8.62), (17.0, 3.096, 8.62), (-1.044, 20.95, 8.62), (-1.044, 20.95, 8.327), (17.05, 3.04, 8.62), (17.05, 3.04, 8.327), (-1.044, 3.04, 8.327), (17.05, 20.95, 8.327), (17.05, 20.95, 8.62), (-1.044, 3.04, 8.62)], [], [(2, 0, 1, 3), (6, 4, 5, 7), (10, 8, 9, 11), (14, 12, 13, 15), (18, 16, 17, 19), (22, 20, 21, 23), (26, 24, 25, 27), (30, 28, 29, 31), (34, 32, 33, 35), (38, 36, 37, 39), (42, 40, 41, 43), (46, 44, 45, 47), (50, 48, 49, 51), (54, 52, 53, 55), (58, 56, 57, 59), (62, 60, 61, 63), (66, 64, 65, 67), (70, 68, 69, 71), (74, 72, 73, 75), (78, 76, 77, 79), (82, 80, 81, 83), (86, 84, 85, 87), (90, 88, 89, 91), (94, 92, 93, 95), (98, 96, 97, 99), (102, 100, 101, 103), (106, 104, 105, 107), (110, 108, 109, 111), (114, 112, 113, 115), (118, 116, 117, 119), (122, 120, 121, 123), (126, 124, 125, 127), (130, 128, 129, 131), (134, 132, 133, 135), (138, 136, 137, 139), (142, 140, 141, 143), (146, 144, 145, 147), (150, 148, 149, 151), (154, 152, 153, 155), (158, 156, 157, 159), (162, 160, 161, 163), (166, 164, 165, 167), (170, 168, 169, 171), (174, 172, 173, 175), (178, 176, 177, 179), (182, 180, 181, 183), (186, 184, 185, 187), (190, 188, 189, 191), (194, 192, 193, 195), (198, 196, 197, 199), (202, 200, 201, 203), (206, 204, 205, 207), (210, 208, 209, 211), (214, 212, 213, 215), (218, 216, 217, 219), (222, 220, 221, 223), (226, 224, 225, 227), (230, 228, 229, 231), (234, 232, 233, 235), (238, 236, 237, 239), (242, 240, 241, 243), (246, 244, 245, 247), (250, 248, 249, 251), (254, 252, 253, 255), (258, 256, 257, 259), (262, 260, 261, 263), (266, 264, 265, 267), (270, 268, 269, 271), (274, 272, 273, 275), (278, 276, 277, 279), (282, 280, 281, 283), (286, 284, 285, 287), (290, 288, 289, 291), (294, 292, 293, 295), (298, 296, 297, 299), (302, 300, 301, 303), (306, 304, 305, 307), (310, 308, 309, 311), (314, 312, 313, 315), (318, 316, 317, 319), (322, 320, 321, 323), (326, 324, 325, 327), (330, 328, 329, 331), (334, 332, 333, 335), (338, 336, 337, 339), (342, 340, 341, 343), (346, 344, 345, 347), (350, 348, 349, 351), (354, 352, 353, 355), (358, 356, 357, 359), (362, 360, 361, 363), (366, 364, 365, 367), (370, 368, 369, 371), (374, 372, 373, 375), (378, 376, 377, 379), (382, 380, 381, 383), (386, 384, 385, 387), (390, 388, 389, 391), (394, 392, 393, 395), (398, 396, 397, 399), (402, 400, 401, 403), (406, 404, 405, 407), (410, 408, 409, 411), (414, 412, 413, 415), (418, 416, 417, 419), (422, 420, 421, 423), (426, 424, 425, 427), (430, 428, 429, 431), (434, 432, 433, 435), (438, 436, 437, 439), (442, 440, 441, 443), (446, 444, 445, 447), (450, 448, 449, 451), (454, 452, 453, 455), (458, 456, 457, 459), (462, 460, 461, 463), (466, 464, 465, 467), (470, 468, 469, 471), (474, 472, 473, 475), (478, 476, 477, 479), (482, 480, 481, 483), (484, 485, 487, 486), (486, 487, 491, 490), (490, 491, 489, 488), (488, 489, 485, 484), (486, 490, 488, 484), (536, 520, 492, 493), (996, 994, 499, 496), (520, 535, 495, 492), (551, 536, 493, 494), (535, 551, 494, 495), (499, 498, 502), (997, 995, 497, 498), (994, 997, 498, 499), (995, 996, 496, 497), (489, 491, 505, 504), (497, 496, 500), (496, 499, 502, 500), (498, 497, 500, 502), (491, 487, 503, 505), (485, 489, 504, 501), (487, 485, 501, 503), (504, 505, 565, 521), (521, 565, 564, 522), (522, 564, 563, 523), (523, 563, 562, 524), (524, 562, 561, 525), (525, 561, 560, 526), (526, 560, 559, 527), (527, 559, 558, 528), (528, 558, 557, 529), (529, 557, 556, 530), (530, 556, 555, 531), (531, 555, 554, 532), (532, 554, 553, 533), (533, 553, 552, 534), (534, 552, 551, 535), (505, 503, 550, 565), (565, 550, 549, 564), (564, 549, 548, 563), (563, 548, 547, 562), (562, 547, 546, 561), (561, 546, 545, 560), (560, 545, 544, 559), (559, 544, 543, 558), (558, 543, 542, 557), (557, 542, 541, 556), (556, 541, 540, 555), (555, 540, 539, 554), (554, 539, 538, 553), (553, 538, 537, 552), (552, 537, 536, 551), (501, 504, 521, 506), (506, 521, 522, 507), (507, 522, 523, 508), (508, 523, 524, 509), (509, 524, 525, 510), (510, 525, 526, 511), (511, 526, 527, 512), (512, 527, 528, 513), (513, 528, 529, 514), (514, 529, 530, 515), (515, 530, 531, 516), (516, 531, 532, 517), (517, 532, 533, 518), (518, 533, 534, 519), (519, 534, 535, 520), (503, 501, 506, 550), (550, 506, 507, 549), (549, 507, 508, 548), (548, 508, 509, 547), (547, 509, 510, 546), (546, 510, 511, 545), (545, 511, 512, 544), (544, 512, 513, 543), (543, 513, 514, 542), (542, 514, 515, 541), (541, 515, 516, 540), (540, 516, 517, 539), (539, 517, 518, 538), (538, 518, 519, 537), (537, 519, 520, 536), (487, 491, 567, 566), (505, 503, 566, 567), (567, 571, 505), (566, 503, 487), (489, 485, 568, 569), (504, 501, 568, 569), (491, 489, 570, 571), (505, 504, 570, 571), (489, 569, 570), (569, 570, 504), (571, 491, 567), (485, 487, 573, 572), (503, 501, 572, 573), (573, 566, 487), (573, 503, 566), (485, 572, 568), (568, 501, 572), (575, 577, 583, 582), (581, 579, 582, 583), (583, 587, 581), (576, 574, 584, 585), (580, 578, 584, 585), (577, 576, 586, 587), (581, 580, 586, 587), (576, 585, 586), (585, 586, 580), (587, 577, 583), (574, 575, 589, 588), (579, 578, 588, 589), (589, 582, 575), (589, 579, 582), (574, 588, 584), (584, 578, 588), (591, 593, 599, 598), (597, 595, 598, 599), (599, 603, 597), (592, 590, 600, 601), (596, 594, 600, 601), (593, 592, 602, 603), (597, 596, 602, 603), (592, 601, 602), (601, 602, 596), (603, 593, 599), (590, 591, 605, 604), (595, 594, 604, 605), (605, 598, 591), (605, 595, 598), (590, 604, 600), (600, 594, 604), (607, 609, 615, 614), (613, 611, 614, 615), (615, 619, 613), (608, 606, 616, 617), (612, 610, 616, 617), (609, 608, 618, 619), (613, 612, 618, 619), (608, 617, 618), (617, 618, 612), (619, 609, 615), (606, 607, 621, 620), (611, 610, 620, 621), (621, 614, 607), (621, 611, 614), (606, 620, 616), (616, 610, 620), (623, 625, 631, 630), (629, 627, 630, 631), (631, 635, 629), (624, 622, 632, 633), (628, 626, 632, 633), (625, 624, 634, 635), (629, 628, 634, 635), (624, 633, 634), (633, 634, 628), (635, 625, 631), (622, 623, 637, 636), (627, 626, 636, 637), (637, 630, 623), (637, 627, 630), (622, 636, 632), (632, 626, 636), (639, 641, 647, 646), (645, 643, 646, 647), (647, 651, 645), (640, 638, 648, 649), (644, 642, 648, 649), (641, 640, 650, 651), (645, 644, 650, 651), (640, 649, 650), (649, 650, 644), (651, 641, 647), (638, 639, 653, 652), (643, 642, 652, 653), (653, 646, 639), (653, 643, 646), (638, 652, 648), (648, 642, 652), (655, 657, 663, 662), (661, 659, 662, 663), (663, 667, 661), (656, 654, 664, 665), (660, 658, 664, 665), (657, 656, 666, 667), (661, 660, 666, 667), (656, 665, 666), (665, 666, 660), (667, 657, 663), (654, 655, 669, 668), (659, 658, 668, 669), (669, 662, 655), (669, 659, 662), (654, 668, 664), (664, 658, 668), (671, 673, 679, 678), (677, 675, 678, 679), (679, 683, 677), (672, 670, 680, 681), (676, 674, 680, 681), (673, 672, 682, 683), (677, 676, 682, 683), (672, 681, 682), (681, 682, 676), (683, 673, 679), (670, 671, 685, 684), (675, 674, 684, 685), (685, 678, 671), (685, 675, 678), (670, 684, 680), (680, 674, 684), (687, 689, 695, 694), (693, 691, 694, 695), (695, 699, 693), (688, 686, 696, 697), (692, 690, 696, 697), (689, 688, 698, 699), (693, 692, 698, 699), (688, 697, 698), (697, 698, 692), (699, 689, 695), (686, 687, 701, 700), (691, 690, 700, 701), (701, 694, 687), (701, 691, 694), (686, 700, 696), (696, 690, 700), (703, 705, 711, 710), (709, 707, 710, 711), (711, 715, 709), (704, 702, 712, 713), (708, 706, 712, 713), (705, 704, 714, 715), (709, 708, 714, 715), (704, 713, 714), (713, 714, 708), (715, 705, 711), (702, 703, 717, 716), (707, 706, 716, 717), (717, 710, 703), (717, 707, 710), (702, 716, 712), (712, 706, 716), (719, 721, 727, 726), (725, 723, 726, 727), (727, 731, 725), (720, 718, 728, 729), (724, 722, 728, 729), (721, 720, 730, 731), (725, 724, 730, 731), (720, 729, 730), (729, 730, 724), (731, 721, 727), (718, 719, 733, 732), (723, 722, 732, 733), (733, 726, 719), (733, 723, 726), (718, 732, 728), (728, 722, 732), (735, 737, 743, 742), (741, 739, 742, 743), (743, 747, 741), (736, 734, 744, 745), (740, 738, 744, 745), (737, 736, 746, 747), (741, 740, 746, 747), (736, 745, 746), (745, 746, 740), (747, 737, 743), (734, 735, 749, 748), (739, 738, 748, 749), (749, 742, 735), (749, 739, 742), (734, 748, 744), (744, 738, 748), (751, 753, 759, 758), (757, 755, 758, 759), (759, 763, 757), (752, 750, 760, 761), (756, 754, 760, 761), (753, 752, 762, 763), (757, 756, 762, 763), (752, 761, 762), (761, 762, 756), (763, 753, 759), (750, 751, 765, 764), (755, 754, 764, 765), (765, 758, 751), (765, 755, 758), (750, 764, 760), (760, 754, 764), (767, 769, 775, 774), (773, 771, 774, 775), (775, 779, 773), (768, 766, 776, 777), (772, 770, 776, 777), (769, 768, 778, 779), (773, 772, 778, 779), (768, 777, 778), (777, 778, 772), (779, 769, 775), (766, 767, 781, 780), (771, 770, 780, 781), (781, 774, 767), (781, 771, 774), (766, 780, 776), (776, 770, 780), (783, 785, 791, 790), (789, 787, 790, 791), (791, 795, 789), (784, 782, 792, 793), (788, 786, 792, 793), (785, 784, 794, 795), (789, 788, 794, 795), (784, 793, 794), (793, 794, 788), (795, 785, 791), (782, 783, 797, 796), (787, 786, 796, 797), (797, 790, 783), (797, 787, 790), (782, 796, 792), (792, 786, 796), (799, 801, 807, 806), (805, 803, 806, 807), (807, 811, 805), (800, 798, 808, 809), (804, 802, 808, 809), (801, 800, 810, 811), (805, 804, 810, 811), (800, 809, 810), (809, 810, 804), (811, 801, 807), (798, 799, 813, 812), (803, 802, 812, 813), (813, 806, 799), (813, 803, 806), (798, 812, 808), (808, 802, 812), (815, 817, 823, 822), (821, 819, 822, 823), (823, 827, 821), (816, 814, 824, 825), (820, 818, 824, 825), (817, 816, 826, 827), (821, 820, 826, 827), (816, 825, 826), (825, 826, 820), (827, 817, 823), (814, 815, 829, 828), (819, 818, 828, 829), (829, 822, 815), (829, 819, 822), (814, 828, 824), (824, 818, 828), (831, 833, 839, 838), (837, 835, 838, 839), (839, 843, 837), (832, 830, 840, 841), (836, 834, 840, 841), (833, 832, 842, 843), (837, 836, 842, 843), (832, 841, 842), (841, 842, 836), (843, 833, 839), (830, 831, 845, 844), (835, 834, 844, 845), (845, 838, 831), (845, 835, 838), (830, 844, 840), (840, 834, 844), (847, 849, 855, 854), (853, 851, 854, 855), (855, 859, 853), (848, 846, 856, 857), (852, 850, 856, 857), (849, 848, 858, 859), (853, 852, 858, 859), (848, 857, 858), (857, 858, 852), (859, 849, 855), (846, 847, 861, 860), (851, 850, 860, 861), (861, 854, 847), (861, 851, 854), (846, 860, 856), (856, 850, 860), (863, 865, 871, 870), (869, 867, 870, 871), (871, 875, 869), (864, 862, 872, 873), (868, 866, 872, 873), (865, 864, 874, 875), (869, 868, 874, 875), (864, 873, 874), (873, 874, 868), (875, 865, 871), (862, 863, 877, 876), (867, 866, 876, 877), (877, 870, 863), (877, 867, 870), (862, 876, 872), (872, 866, 876), (879, 881, 887, 886), (885, 883, 886, 887), (887, 891, 885), (880, 878, 888, 889), (884, 882, 888, 889), (881, 880, 890, 891), (885, 884, 890, 891), (880, 889, 890), (889, 890, 884), (891, 881, 887), (878, 879, 893, 892), (883, 882, 892, 893), (893, 886, 879), (893, 883, 886), (878, 892, 888), (888, 882, 892), (895, 897, 903, 902), (901, 899, 902, 903), (903, 907, 901), (896, 894, 904, 905), (900, 898, 904, 905), (897, 896, 906, 907), (901, 900, 906, 907), (896, 905, 906), (905, 906, 900), (907, 897, 903), (894, 895, 909, 908), (899, 898, 908, 909), (909, 902, 895), (909, 899, 902), (894, 908, 904), (904, 898, 908), (911, 913, 919, 918), (917, 915, 918, 919), (919, 923, 917), (912, 910, 920, 921), (916, 914, 920, 921), (913, 912, 922, 923), (917, 916, 922, 923), (912, 921, 922), (921, 922, 916), (923, 913, 919), (910, 911, 925, 924), (915, 914, 924, 925), (925, 918, 911), (925, 915, 918), (910, 924, 920), (920, 914, 924), (927, 929, 935, 934), (933, 931, 934, 935), (935, 939, 933), (928, 926, 936, 937), (932, 930, 936, 937), (929, 928, 938, 939), (933, 932, 938, 939), (928, 937, 938), (937, 938, 932), (939, 929, 935), (926, 927, 941, 940), (931, 930, 940, 941), (941, 934, 927), (941, 931, 934), (926, 940, 936), (936, 930, 940), (943, 945, 951, 950), (949, 947, 950, 951), (951, 955, 949), (944, 942, 952, 953), (948, 946, 952, 953), (945, 944, 954, 955), (949, 948, 954, 955), (944, 953, 954), (953, 954, 948), (955, 945, 951), (942, 943, 957, 956), (947, 946, 956, 957), (957, 950, 943), (957, 947, 950), (942, 956, 952), (952, 946, 956), (959, 961, 967, 966), (965, 963, 966, 967), (967, 971, 965), (960, 958, 968, 969), (964, 962, 968, 969), (961, 960, 970, 971), (965, 964, 970, 971), (960, 969, 970), (969, 970, 964), (971, 961, 967), (958, 959, 973, 972), (963, 962, 972, 973), (973, 966, 959), (973, 963, 966), (958, 972, 968), (968, 962, 972), (975, 977, 983, 982), (981, 979, 982, 983), (983, 987, 981), (976, 974, 984, 985), (980, 978, 984, 985), (977, 976, 986, 987), (981, 980, 986, 987), (976, 985, 986), (985, 986, 980), (987, 977, 983), (974, 975, 989, 988), (979, 978, 988, 989), (989, 982, 975), (989, 979, 982), (974, 988, 984), (984, 978, 988), (493, 492, 991, 992), (495, 494, 993, 990), (494, 493, 992, 993), (492, 495, 990, 991), (997, 994, 1004, 1000), (992, 991, 999, 1002), (994, 996, 998, 1004), (993, 992, 1002, 1001), (1002, 999, 998, 1005), (1003, 1001, 1000, 1004), (1001, 1002, 1005, 1000), (999, 1003, 1004, 998), (991, 990, 1003, 999), (990, 993, 1001, 1003), (995, 997, 1000, 1005), (996, 995, 1005, 998)])
_uv = me_cube.uv_layers.new(name='UVMap')
_uv.uv.foreach_set('vector', [0.375, 0.75, 0.625, 0.75, 0.625, 1.0, 0.375, 1.0, 0.375, 0.75, 0.625, 0.75, 0.625, 1.0, 0.375, 1.0, 0.375, 0.75, 0.625, 0.75, 0.625, 1.0, 0.375, 1.0, 0.375, 0.75, 0.625, 0.75, 0.625, 1.0, 0.375, 1.0, 0.375, 0.75, 0.625, 0.75, 0.625, 1.0, 0.375, 1.0, 0.375, 0.75, 0.625, 0.75, 0.625, 1.0, 0.375, 1.0, 0.375, 0.75, 0.625, 0.75, 0.625, 1.0, 0.375, 1.0, 0.375, 0.75, 0.625, 0.75, 0.625, 1.0, 0.375, 1.0, 0.375, 0.75, 0.625, 0.75, 0.625, 1.0, 0.375, 1.0, 0.375, 0.75, 0.625, 0.75, 0.625, 1.0, 0.375, 1.0, 0.375, 0.75, 0.625, 0.75, 0.625, 1.0, 0.375, 1.0, 0.375, 0.75, 0.625, 0.75, 0.625, 1.0, 0.375, 1.0, 0.375, 0.75, 0.625, 0.75, 0.625, 1.0, 0.375, 1.0, 0.375, 0.75, 0.625, 0.75, 0.625, 1.0, 0.375, 1.0, 0.375, 0.75, 0.625, 0.75, 0.625, 1.0, 0.375, 1.0, 0.375, 0.75, 0.625, 0.75, 0.625, 1.0, 0.375, 1.0, 0.375, 0.75, 0.625, 0.75, 0.625, 1.0, 0.375, 1.0, 0.375, 0.75, 0.625, 0.75, 0.625, 1.0, 0.375, 1.0, 0.375, 0.75, 0.625, 0.75, 0.625, 1.0, 0.375, 1.0, 0.375, 0.75, 0.625, 0.75, 0.625, 1.0, 0.375, 1.0, 0.375, 0.75, 0.625, 0.75, 0.625, 1.0, 0.375, 1.0, 0.375, 0.75, 0.625, 0.75, 0.625, 1.0, 0.375, 1.0, 0.375, 0.75, 0.625, 0.75, 0.625, 1.0, 0.375, 1.0, 0.375, 0.75, 0.625, 0.75, 0.625, 1.0, 0.375, 1.0, 0.375, 0.75, 0.625, 0.75, 0.625, 1.0, 0.375, 1.0, 0.375, 0.75, 0.625, 0.75, 0.625, 1.0, 0.375, 1.0, 0.375, 0.75, 0.625, 0.75, 0.625, 1.0, 0.375, 1.0, 0.375, 0.75, 0.625, 0.75, 0.625, 1.0, 0.375, 1.0, 0.375, 0.75, 0.625, 0.75, 0.625, 1.0, 0.375, 1.0, 0.375, 0.75, 0.625, 0.75, 0.625, 1.0, 0.375, 1.0, 0.375, 0.75, 0.625, 0.75, 0.625, 1.0, 0.375, 1.0, 0.375, 0.75, 0.625, 0.75, 0.625, 1.0, 0.375, 1.0, 0.375, 0.75, 0.625, 0.75, 0.625, 1.0, 0.375, 1.0, 0.375, 0.75, 0.625, 0.75, 0.625, 1.0, 0.375, 1.0, 0.375, 0.75, 0.625, 0.75, 0.625, 1.0, 0.375, 1.0, 0.375, 0.75, 0.625, 0.75, 0.625, 1.0, 0.375, 1.0, 0.375, 0.75, 0.625, 0.75, 0.625, 1.0, 0.375, 1.0, 0.375, 0.75, 0.625, 0.75, 0.625, 1.0, 0.375, 1.0, 0.375, 0.75, 0.625, 0.75, 0.625, 1.0, 0.375, 1.0, 0.375, 0.75, 0.625, 0.75, 0.625, 1.0, 0.375, 1.0, 0.375, 0.75, 0.625, 0.75, 0.625, 1.0, 0.375, 1.0, 0.375, 0.75, 0.625, 0.75, 0.625, 1.0, 0.375, 1.0, 0.375, 0.75, 0.625, 0.75, 0.625, 1.0, 0.375, 1.0, 0.375, 0.75, 0.625, 0.75, 0.625, 1.0, 0.375, 1.0, 0.375, 0.75, 0.625, 0.75, 0.625, 1.0, 0.375, 1.0, 0.375, 0.75, 0.625, 0.75, 0.625, 1.0, 0.375, 1.0, 0.375, 0.75, 0.625, 0.75, 0.625, 1.0, 0.375, 1.0, 0.375, 0.75, 0.625, 0.75, 0.625, 1.0, 0.375, 1.0, 0.375, 0.75, 0.625, 0.75, 0.625, 1.0, 0.375, 1.0, 0.375, 0.75, 0.625, 0.75, 0.625, 1.0, 0.375, 1.0, 0.375, 0.75, 0.625, 0.75, 0.625, 1.0, 0.375, 1.0, 0.375, 0.75, 0.625, 0.75, 0.625, 1.0, 0.375, 1.0, 0.375, 0.75, 0.625, 0.75, 0.625, 1.0, 0.375, 1.0, 0.375, 0.75, 0.625, 0.75, 0.625, 1.0, 0.375, 1.0, 0.375, 0.75, 0.625, 0.75, 0.625, 1.0, 0.375, 1.0, 0.375, 0.75, 0.625, 0.75, 0.625, 1.0, 0.375, 1.0, 0.375, 0.75, 0.625, 0.75, 0.625, 1.0, 0.375, 1.0, 0.375, 0.75, 0.625, 0.75, 0.625, 1.0, 0.375, 1.0, 0.375, 0.75, 0.625, 0.75, 0.625, 1.0, 0.375, 1.0, 0.375, 0.75, 0.625, 0.75, 0.625, 1.0, 0.375, 1.0, 0.375, 0.75, 0.625, 0.75, 0.625, 1.0, 0.375, 1.0, 0.375, 0.75, 0.625, 0.75, 0.625, 1.0, 0.375, 1.0, 0.375, 0.75, 0.625, 0.75, 0.625, 1.0, 0.375, 1.0, 0.375, 0.75, 0.625, 0.75, 0.625, 1.0, 0.375, 1.0, 0.375, 0.75, 0.625, 0.75, 0.625, 1.0, 0.375, 1.0, 0.375, 0.75, 0.625, 0.75, 0.625, 1.0, 0.375, 1.0, 0.375, 0.75, 0.625, 0.75, 0.625, 1.0, 0.375, 1.0, 0.375, 0.75, 0.625, 0.75, 0.625, 1.0, 0.375, 1.0, 0.375, 0.75, 0.625, 0.75, 0.625, 1.0, 0.375, 1.0, 0.375, 0.75, 0.625, 0.75, 0.625, 1.0, 0.375, 1.0, 0.375, 0.75, 0.625, 0.75, 0.625, 1.0, 0.375, 1.0, 0.375, 0.75, 0.625, 0.75, 0.625, 1.0, 0.375, 1.0, 0.375, 0.75, 0.625, 0.75, 0.625, 1.0, 0.375, 1.0, 0.375, 0.75, 0.625, 0.75, 0.625, 1.0, 0.375, 1.0, 0.375, 0.75, 0.625, 0.75, 0.625, 1.0, 0.375, 1.0, 0.375, 0.75, 0.625, 0.75, 0.625, 1.0, 0.375, 1.0, 0.375, 0.75, 0.625, 0.75, 0.625, 1.0, 0.375, 1.0, 0.375, 0.75, 0.625, 0.75, 0.625, 1.0, 0.375, 1.0, 0.375, 0.75, 0.625, 0.75, 0.625, 1.0, 0.375, 1.0, 0.375, 0.75, 0.625, 0.75, 0.625, 1.0, 0.375, 1.0, 0.375, 0.75, 0.625, 0.75, 0.625, 1.0, 0.375, 1.0, 0.375, 0.75, 0.625, 0.75, 0.625, 1.0, 0.375, 1.0, 0.375, 0.75, 0.625, 0.75, 0.625, 1.0, 0.375, 1.0, 0.375, 0.75, 0.625, 0.75, 0.625, 1.0, 0.375, 1.0, 0.375, 0.75, 0.625, 0.75, 0.625, 1.0, 0.375, 1.0, 0.375, 0.75, 0.625, 0.75, 0.625, 1.0, 0.375, 1.0, 0.375, 0.75, 0.625, 0.75, 0.625, 1.0, 0.375, 1.0, 0.375, 0.75, 0.625, 0.75, 0.625, 1.0, 0.375, 1.0, 0.375, 0.75, 0.625, 0.75, 0.625, 1.0, 0.375, 1.0, 0.375, 0.75, 0.625, 0.75, 0.625, 1.0, 0.375, 1.0, 0.375, 0.75, 0.625, 0.75, 0.625, 1.0, 0.375, 1.0, 0.375, 0.75, 0.625, 0.75, 0.625, 1.0, 0.375, 1.0, 0.375, 0.75, 0.625, 0.75, 0.625, 1.0, 0.375, 1.0, 0.375, 0.75, 0.625, 0.75, 0.625, 1.0, 0.375, 1.0, 0.375, 0.75, 0.625, 0.75, 0.625, 1.0, 0.375, 1.0, 0.375, 0.75, 0.625, 0.75, 0.625, 1.0, 0.375, 1.0, 0.375, 0.75, 0.625, 0.75, 0.625, 1.0, 0.375, 1.0, 0.375, 0.75, 0.625, 0.75, 0.625, 1.0, 0.375, 1.0, 0.375, 0.75, 0.625, 0.75, 0.625, 1.0, 0.375, 1.0, 0.375, 0.75, 0.625, 0.75, 0.625, 1.0, 0.375, 1.0, 0.375, 0.75, 0.625, 0.75, 0.625, 1.0, 0.375, 1.0, 0.375, 0.75, 0.625, 0.75, 0.625, 1.0, 0.375, 1.0, 0.375, 0.75, 0.625, 0.75, 0.625, 1.0, 0.375, 1.0, 0.375, 0.75, 0.625, 0.75, 0.625, 1.0, 0.375, 1.0, 0.375, 0.75, 0.625, 0.75, 0.625, 1.0, 0.375, 1.0, 0.375, 0.75, 0.625, 0.75, 0.625, 1.0, 0.375, 1.0, 0.375, 0.75, 0.625, 0.75, 0.625, 1.0, 0.375, 1.0, 0.375, 0.75, 0.625, 0.75, 0.625, 1.0, 0.375, 1.0, 0.375, 0.75, 0.625, 0.75, 0.625, 1.0, 0.375, 1.0, 0.375, 0.75, 0.625, 0.75, 0.625, 1.0, 0.375, 1.0, 0.375, 0.75, 0.625, 0.75, 0.625, 1.0, 0.375, 1.0, 0.375, 0.75, 0.625, 0.75, 0.625, 1.0, 0.375, 1.0, 0.375, 0.75, 0.625, 0.75, 0.625, 1.0, 0.375, 1.0, 0.375, 0.75, 0.625, 0.75, 0.625, 1.0, 0.375, 1.0, 0.375, 0.75, 0.625, 0.75, 0.625, 1.0, 0.375, 1.0, 0.375, 0.75, 0.625, 0.75, 0.625, 1.0, 0.375, 1.0, 0.375, 0.75, 0.625, 0.75, 0.625, 1.0, 0.375, 1.0, 0.375, 0.75, 0.625, 0.75, 0.625, 1.0, 0.375, 1.0, 0.375, 0.75, 0.625, 0.75, 0.625, 1.0, 0.375, 1.0, 0.375, 0.75, 0.625, 0.75, 0.625, 1.0, 0.375, 1.0, 0.375, 0.75, 0.625, 0.75, 0.625, 1.0, 0.375, 1.0, 0.375, 0.0, 0.625, 0.0, 0.625, 0.25, 0.375, 0.25, 0.375, 0.25, 0.625, 0.25, 0.625, 0.5, 0.375, 0.5, 0.375, 0.5, 0.625, 0.5, 0.625, 0.75, 0.375, 0.75, 0.375, 0.75, 0.625, 0.75, 0.625, 1.0, 0.375, 1.0, 0.125, 0.5, 0.375, 0.5, 0.375, 0.75, 0.125, 0.75, 0.625, 0.25, 0.625, 0.0, 0.625, 0.0, 0.625, 0.25, 0.625, 1.0, 0.625, 0.75, 0.625, 0.75, 0.625, 1.0, 0.625, 1.0, 0.625, 0.75, 0.625, 0.75, 0.625, 1.0, 0.625, 0.5, 0.625, 0.25, 0.625, 0.25, 0.625, 0.5, 0.625, 0.75, 0.625, 0.5, 0.625, 0.5, 0.625, 0.75, 0.625, 0.75, 0.625, 0.5, 0.625, 0.75, 0.625, 0.5, 0.625, 0.25, 0.625, 0.25, 0.625, 0.5, 0.625, 0.75, 0.625, 0.5, 0.625, 0.5, 0.625, 0.75, 0.625, 0.25, 0.625, 0.0, 0.625, 0.0, 0.625, 0.25, 0.625, 0.75, 0.625, 0.5, 0.625, 0.5, 0.625, 0.75, 0.625, 0.25, 0.625, 0.0, 0.625, 0.25, 0.625, 1.0, 0.625, 0.75, 0.625, 0.75, 0.625, 1.0, 0.625, 0.5, 0.625, 0.25, 0.625, 0.25, 0.625, 0.5, 0.625, 0.5, 0.625, 0.25, 0.625, 0.25, 0.625, 0.5, 0.625, 1.0, 0.625, 0.75, 0.625, 0.75, 0.625, 1.0, 0.625, 0.25, 0.625, 0.0, 0.625, 0.0, 0.625, 0.25, 0.625, 0.75, 0.625, 0.5, 0.625, 0.5, 0.625, 0.75, 0.625, 0.75, 0.625, 0.5, 0.625, 0.5, 0.625, 0.75, 0.625, 0.75, 0.625, 0.5, 0.625, 0.5, 0.625, 0.75, 0.625, 0.75, 0.625, 0.5, 0.625, 0.5, 0.625, 0.75, 0.625, 0.75, 0.625, 0.5, 0.625, 0.5, 0.625, 0.75, 0.625, 0.75, 0.625, 0.5, 0.625, 0.5, 0.625, 0.75, 0.625, 0.75, 0.625, 0.5, 0.625, 0.5, 0.625, 0.75, 0.625, 0.75, 0.625, 0.5, 0.625, 0.5, 0.625, 0.75, 0.625, 0.75, 0.625, 0.5, 0.625, 0.5, 0.625, 0.75, 0.625, 0.75, 0.625, 0.5, 0.625, 0.5, 0.625, 0.75, 0.625, 0.75, 0.625, 0.5, 0.625, 0.5, 0.625, 0.75, 0.625, 0.75, 0.625, 0.5, 0.625, 0.5, 0.625, 0.75, 0.625, 0.75, 0.625, 0.5, 0.625, 0.5, 0.625, 0.75, 0.625, 0.75, 0.625, 0.5, 0.625, 0.5, 0.625, 0.75, 0.625, 0.75, 0.625, 0.5, 0.625, 0.5, 0.625, 0.75, 0.625, 0.5, 0.625, 0.25, 0.625, 0.25, 0.625, 0.5, 0.625, 0.5, 0.625, 0.25, 0.625, 0.25, 0.625, 0.5, 0.625, 0.5, 0.625, 0.25, 0.625, 0.25, 0.625, 0.5, 0.625, 0.5, 0.625, 0.25, 0.625, 0.25, 0.625, 0.5, 0.625, 0.5, 0.625, 0.25, 0.625, 0.25, 0.625, 0.5, 0.625, 0.5, 0.625, 0.25, 0.625, 0.25, 0.625, 0.5, 0.625, 0.5, 0.625, 0.25, 0.625, 0.25, 0.625, 0.5, 0.625, 0.5, 0.625, 0.25, 0.625, 0.25, 0.625, 0.5, 0.625, 0.5, 0.625, 0.25, 0.625, 0.25, 0.625, 0.5, 0.625, 0.5, 0.625, 0.25, 0.625, 0.25, 0.625, 0.5, 0.625, 0.5, 0.625, 0.25, 0.625, 0.25, 0.625, 0.5, 0.625, 0.5, 0.625, 0.25, 0.625, 0.25, 0.625, 0.5, 0.625, 0.5, 0.625, 0.25, 0.625, 0.25, 0.625, 0.5, 0.625, 0.5, 0.625, 0.25, 0.625, 0.25, 0.625, 0.5, 0.625, 0.5, 0.625, 0.25, 0.625, 0.25, 0.625, 0.5, 0.625, 1.0, 0.625, 0.75, 0.625, 0.75, 0.625, 1.0, 0.625, 1.0, 0.625, 0.75, 0.625, 0.75, 0.625, 1.0, 0.625, 1.0, 0.625, 0.75, 0.625, 0.75, 0.625, 1.0, 0.625, 1.0, 0.625, 0.75, 0.625, 0.75, 0.625, 1.0, 0.625, 1.0, 0.625, 0.75, 0.625, 0.75, 0.625, 1.0, 0.625, 1.0, 0.625, 0.75, 0.625, 0.75, 0.625, 1.0, 0.625, 1.0, 0.625, 0.75, 0.625, 0.75, 0.625, 1.0, 0.625, 1.0, 0.625, 0.75, 0.625, 0.75, 0.625, 1.0, 0.625, 1.0, 0.625, 0.75, 0.625, 0.75, 0.625, 1.0, 0.625, 1.0, 0.625, 0.75, 0.625, 0.75, 0.625, 1.0, 0.625, 1.0, 0.625, 0.75, 0.625, 0.75, 0.625, 1.0, 0.625, 1.0, 0.625, 0.75, 0.625, 0.75, 0.625, 1.0, 0.625, 1.0, 0.625, 0.75, 0.625, 0.75, 0.625, 1.0, 0.625, 1.0, 0.625, 0.75, 0.625, 0.75, 0.625, 1.0, 0.625, 1.0, 0.625, 0.75, 0.625, 0.75, 0.625, 1.0, 0.625, 0.25, 0.625, 0.0, 0.625, 0.0, 0.625, 0.25, 0.625, 0.25, 0.625, 0.0, 0.625, 0.0, 0.625, 0.25, 0.625, 0.25, 0.625, 0.0, 0.625, 0.0, 0.625, 0.25, 0.625, 0.25, 0.625, 0.0, 0.625, 0.0, 0.625, 0.25, 0.625, 0.25, 0.625, 0.0, 0.625, 0.0, 0.625, 0.25, 0.625, 0.25, 0.625, 0.0, 0.625, 0.0, 0.625, 0.25, 0.625, 0.25, 0.625, 0.0, 0.625, 0.0, 0.625, 0.25, 0.625, 0.25, 0.625, 0.0, 0.625, 0.0, 0.625, 0.25, 0.625, 0.25, 0.625, 0.0, 0.625, 0.0, 0.625, 0.25, 0.625, 0.25, 0.625, 0.0, 0.625, 0.0, 0.625, 0.25, 0.625, 0.25, 0.625, 0.0, 0.625, 0.0, 0.625, 0.25, 0.625, 0.25, 0.625, 0.0, 0.625, 0.0, 0.625, 0.25, 0.625, 0.25, 0.625, 0.0, 0.625, 0.0, 0.625, 0.25, 0.625, 0.25, 0.625, 0.0, 0.625, 0.0, 0.625, 0.25, 0.625, 0.25, 0.625, 0.0, 0.625, 0.0, 0.625, 0.25, 0.625, 0.25, 0.625, 0.5, 0.625, 0.5, 0.625, 0.25, 0.625, 0.5, 0.625, 0.25, 0.625, 0.25, 0.625, 0.5, 0.0, 0.0, 0.0, 0.0, 0.625, 0.5, 0.0, 0.0, 0.0, 0.0, 0.0, 0.0, 0.625, 0.75, 0.625, 1.0, 0.625, 1.0, 0.625, 0.75, 0.625, 0.75, 0.625, 1.0, 0.625, 1.0, 0.625, 0.75, 0.625, 0.5, 0.625, 0.75, 0.625, 0.75, 0.625, 0.5, 0.625, 0.5, 0.625, 0.75, 0.625, 0.75, 0.625, 0.5, 0.625, 0.75, 0.625, 0.75, 0.625, 0.75, 0.625, 0.75, 0.625, 0.75, 0.625, 0.75, 0.0, 0.0, 0.0, 0.0, 0.0, 0.0, 0.625, 0.0, 0.625, 0.25, 0.625, 0.25, 0.625, 0.0, 0.625, 0.25, 0.625, 0.0, 0.625, 0.0, 0.625, 0.25, 0.0, 0.0, 0.0, 0.0, 0.0, 0.0, 0.0, 0.0, 0.0, 0.0, 0.0, 0.0, 0.625, 0.0, 0.625, 0.0, 0.625, 1.0, 0.625, 1.0, 0.625, 0.0, 0.625, 0.0, 0.625, 0.25, 0.625, 0.5, 0.625, 0.5, 0.625, 0.25, 0.625, 0.5, 0.625, 0.25, 0.625, 0.25, 0.625, 0.5, 0.0, 0.0, 0.0, 0.0, 0.625, 0.5, 0.625, 0.75, 0.625, 1.0, 0.625, 1.0, 0.625, 0.75, 0.625, 0.75, 0.625, 1.0, 0.625, 1.0, 0.625, 0.75, 0.625, 0.5, 0.625, 0.75, 0.625, 0.75, 0.625, 0.5, 0.625, 0.5, 0.625, 0.75, 0.625, 0.75, 0.625, 0.5, 0.625, 0.75, 0.625, 0.75, 0.625, 0.75, 0.625, 0.75, 0.625, 0.75, 0.625, 0.75, 0.0, 0.0, 0.0, 0.0, 0.0, 0.0, 0.625, 0.0, 0.625, 0.25, 0.625, 0.25, 0.625, 0.0, 0.625, 0.25, 0.625, 0.0, 0.625, 0.0, 0.625, 0.25, 0.0, 0.0, 0.0, 0.0, 0.0, 0.0, 0.0, 0.0, 0.0, 0.0, 0.0, 0.0, 0.625, 0.0, 0.625, 0.0, 0.625, 1.0, 0.625, 1.0, 0.625, 0.0, 0.625, 0.0, 0.625, 0.25, 0.625, 0.5, 0.625, 0.5, 0.625, 0.25, 0.625, 0.5, 0.625, 0.25, 0.625, 0.25, 0.625, 0.5, 0.0, 0.0, 0.0, 0.0, 0.625, 0.5, 0.625, 0.75, 0.625, 1.0, 0.625, 1.0, 0.625, 0.75, 0.625, 0.75, 0.625, 1.0, 0.625, 1.0, 0.625, 0.75, 0.625, 0.5, 0.625, 0.75, 0.625, 0.75, 0.625, 0.5, 0.625, 0.5, 0.625, 0.75, 0.625, 0.75, 0.625, 0.5, 0.625, 0.75, 0.625, 0.75, 0.625, 0.75, 0.625, 0.75, 0.625, 0.75, 0.625, 0.75, 0.0, 0.0, 0.0, 0.0, 0.0, 0.0, 0.625, 0.0, 0.625, 0.25, 0.625, 0.25, 0.625, 0.0, 0.625, 0.25, 0.625, 0.0, 0.625, 0.0, 0.625, 0.25, 0.0, 0.0, 0.0, 0.0, 0.0, 0.0, 0.0, 0.0, 0.0, 0.0, 0.0, 0.0, 0.625, 0.0, 0.625, 0.0, 0.625, 1.0, 0.625, 1.0, 0.625, 0.0, 0.625, 0.0, 0.625, 0.25, 0.625, 0.5, 0.625, 0.5, 0.625, 0.25, 0.625, 0.5, 0.625, 0.25, 0.625, 0.25, 0.625, 0.5, 0.0, 0.0, 0.0, 0.0, 0.625, 0.5, 0.625, 0.75, 0.625, 1.0, 0.625, 1.0, 0.625, 0.75, 0.625, 0.75, 0.625, 1.0, 0.625, 1.0, 0.625, 0.75, 0.625, 0.5, 0.625, 0.75, 0.625, 0.75, 0.625, 0.5, 0.625, 0.5, 0.625, 0.75, 0.625, 0.75, 0.625, 0.5, 0.625, 0.75, 0.625, 0.75, 0.625, 0.75, 0.625, 0.75, 0.625, 0.75, 0.625, 0.75, 0.0, 0.0, 0.0, 0.0, 0.0, 0.0, 0.625, 0.0, 0.625, 0.25, 0.625, 0.25, 0.625, 0.0, 0.625, 0.25, 0.625, 0.0, 0.625, 0.0, 0.625, 0.25, 0.0, 0.0, 0.0, 0.0, 0.0, 0.0, 0.0, 0.0, 0.0, 0.0, 0.0, 0.0, 0.625, 0.0, 0.625, 0.0, 0.625, 1.0, 0.625, 1.0, 0.625, 0.0, 0.625, 0.0, 0.625, 0.25, 0.625, 0.5, 0.625, 0.5, 0.625, 0.25, 0.625, 0.5, 0.625, 0.25, 0.625, 0.25, 0.625, 0.5, 0.0, 0.0, 0.0, 0.0, 0.625, 0.5, 0.625, 0.75, 0.625, 1.0, 0.625, 1.0, 0.625, 0.75, 0.625, 0.75, 0.625, 1.0, 0.625, 1.0, 0.625, 0.75, 0.625, 0.5, 0.625, 0.75, 0.625, 0.75, 0.625, 0.5, 0.625, 0.5, 0.625, 0.75, 0.625, 0.75, 0.625, 0.5, 0.625, 0.75, 0.625, 0.75, 0.625, 0.75, 0.625, 0.75, 0.625, 0.75, 0.625, 0.75, 0.0, 0.0, 0.0, 0.0, 0.0, 0.0, 0.625, 0.0, 0.625, 0.25, 0.625, 0.25, 0.625, 0.0, 0.625, 0.25, 0.625, 0.0, 0.625, 0.0, 0.625, 0.25, 0.0, 0.0, 0.0, 0.0, 0.0, 0.0, 0.0, 0.0, 0.0, 0.0, 0.0, 0.0, 0.625, 0.0, 0.625, 0.0, 0.625, 1.0, 0.625, 1.0, 0.625, 0.0, 0.625, 0.0, 0.625, 0.25, 0.625, 0.5, 0.625, 0.5, 0.625, 0.25, 0.625, 0.5, 0.625, 0.25, 0.625, 0.25, 0.625, 0.5, 0.0, 0.0, 0.0, 0.0, 0.625, 0.5, 0.625, 0.75, 0.625, 1.0, 0.625, 1.0, 0.625, 0.75, 0.625, 0.75, 0.625, 1.0, 0.625, 1.0, 0.625, 0.75, 0.625, 0.5, 0.625, 0.75, 0.625, 0.75, 0.625, 0.5, 0.625, 0.5, 0.625, 0.75, 0.625, 0.75, 0.625, 0.5, 0.625, 0.75, 0.625, 0.75, 0.625, 0.75, 0.625, 0.75, 0.625, 0.75, 0.625, 0.75, 0.0, 0.0, 0.0, 0.0, 0.0, 0.0, 0.625, 0.0, 0.625, 0.25, 0.625, 0.25, 0.625, 0.0, 0.625, 0.25, 0.625, 0.0, 0.625, 0.0, 0.625, 0.25, 0.0, 0.0, 0.0, 0.0, 0.0, 0.0, 0.0, 0.0, 0.0, 0.0, 0.0, 0.0, 0.625, 0.0, 0.625, 0.0, 0.625, 1.0, 0.625, 1.0, 0.625, 0.0, 0.625, 0.0, 0.625, 0.25, 0.625, 0.5, 0.625, 0.5, 0.625, 0.25, 0.625, 0.5, 0.625, 0.25, 0.625, 0.25, 0.625, 0.5, 0.0, 0.0, 0.0, 0.0, 0.625, 0.5, 0.625, 0.75, 0.625, 1.0, 0.625, 1.0, 0.625, 0.75, 0.625, 0.75, 0.625, 1.0, 0.625, 1.0, 0.625, 0.75, 0.625, 0.5, 0.625, 0.75, 0.625, 0.75, 0.625, 0.5, 0.625, 0.5, 0.625, 0.75, 0.625, 0.75, 0.625, 0.5, 0.625, 0.75, 0.625, 0.75, 0.625, 0.75, 0.625, 0.75, 0.625, 0.75, 0.625, 0.75, 0.0, 0.0, 0.0, 0.0, 0.0, 0.0, 0.625, 0.0, 0.625, 0.25, 0.625, 0.25, 0.625, 0.0, 0.625, 0.25, 0.625, 0.0, 0.625, 0.0, 0.625, 0.25, 0.0, 0.0, 0.0, 0.0, 0.0, 0.0, 0.0, 0.0, 0.0, 0.0, 0.0, 0.0, 0.625, 0.0, 0.625, 0.0, 0.625, 1.0, 0.625, 1.0, 0.625, 0.0, 0.625, 0.0, 0.625, 0.25, 0.625, 0.5, 0.625, 0.5, 0.625, 0.25, 0.625, 0.5, 0.625, 0.25, 0.625, 0.25, 0.625, 0.5, 0.0, 0.0, 0.0, 0.0, 0.625, 0.5, 0.625, 0.75, 0.625, 1.0, 0.625, 1.0, 0.625, 0.75, 0.625, 0.75, 0.625, 1.0, 0.625, 1.0, 0.625, 0.75, 0.625, 0.5, 0.625, 0.75, 0.625, 0.75, 0.625, 0.5, 0.625, 0.5, 0.625, 0.75, 0.625, 0.75, 0.625, 0.5, 0.625, 0.75, 0.625, 0.75, 0.625, 0.75, 0.625, 0.75, 0.625, 0.75, 0.625, 0.75, 0.0, 0.0, 0.0, 0.0, 0.0, 0.0, 0.625, 0.0, 0.625, 0.25, 0.625, 0.25, 0.625, 0.0, 0.625, 0.25, 0.625, 0.0, 0.625, 0.0, 0.625, 0.25, 0.0, 0.0, 0.0, 0.0, 0.0, 0.0, 0.0, 0.0, 0.0, 0.0, 0.0, 0.0, 0.625, 0.0, 0.625, 0.0, 0.625, 1.0, 0.625, 1.0, 0.625, 0.0, 0.625, 0.0, 0.625, 0.25, 0.625, 0.5, 0.625, 0.5, 0.625, 0.25, 0.625, 0.5, 0.625, 0.25, 0.625, 0.25, 0.625, 0.5, 0.0, 0.0, 0.0, 0.0, 0.625, 0.5, 0.625, 0.75, 0.625, 1.0, 0.625, 1.0, 0.625, 0.75, 0.625, 0.75, 0.625, 1.0, 0.625, 1.0, 0.625, 0.75, 0.625, 0.5, 0.625, 0.75, 0.625, 0.75, 0.625, 0.5, 0.625, 0.5, 0.625, 0.75, 0.625, 0.75, 0.625, 0.5, 0.625, 0.75, 0.625, 0.75, 0.625, 0.75, 0.625, 0.75, 0.625, 0.75, 0.625, 0.75, 0.0, 0.0, 0.0, 0.0, 0.0, 0.0, 0.625, 0.0, 0.625, 0.25, 0.625, 0.25, 0.625, 0.0, 0.625, 0.25, 0.625, 0.0, 0.625, 0.0, 0.625, 0.25, 0.0, 0.0, 0.0, 0.0, 0.0, 0.0, 0.0, 0.0, 0.0, 0.0, 0.0, 0.0, 0.625, 0.0, 0.625, 0.0, 0.625, 1.0, 0.625, 1.0, 0.625, 0.0, 0.625, 0.0, 0.625, 0.25, 0.625, 0.5, 0.625, 0.5, 0.625, 0.25, 0.625, 0.5, 0.625, 0.25, 0.625, 0.25, 0.625, 0.5, 0.0, 0.0, 0.0, 0.0, 0.625, 0.5, 0.625, 0.75, 0.625, 1.0, 0.625, 1.0, 0.625, 0.75, 0.625, 0.75, 0.625, 1.0, 0.625, 1.0, 0.625, 0.75, 0.625, 0.5, 0.625, 0.75, 0.625, 0.75, 0.625, 0.5, 0.625, 0.5, 0.625, 0.75, 0.625, 0.75, 0.625, 0.5, 0.625, 0.75, 0.625, 0.75, 0.625, 0.75, 0.625, 0.75, 0.625, 0.75, 0.625, 0.75, 0.0, 0.0, 0.0, 0.0, 0.0, 0.0, 0.625, 0.0, 0.625, 0.25, 0.625, 0.25, 0.625, 0.0, 0.625, 0.25, 0.625, 0.0, 0.625, 0.0, 0.625, 0.25, 0.0, 0.0, 0.0, 0.0, 0.0, 0.0, 0.0, 0.0, 0.0, 0.0, 0.0, 0.0, 0.625, 0.0, 0.625, 0.0, 0.625, 1.0, 0.625, 1.0, 0.625, 0.0, 0.625, 0.0, 0.625, 0.25, 0.625, 0.5, 0.625, 0.5, 0.625, 0.25, 0.625, 0.5, 0.625, 0.25, 0.625, 0.25, 0.625, 0.5, 0.0, 0.0, 0.0, 0.0, 0.625, 0.5, 0.625, 0.75, 0.625, 1.0, 0.625, 1.0, 0.625, 0.75, 0.625, 0.75, 0.625, 1.0, 0.625, 1.0, 0.625, 0.75, 0.625, 0.5, 0.625, 0.75, 0.625, 0.75, 0.625, 0.5, 0.625, 0.5, 0.625, 0.75, 0.625, 0.75, 0.625, 0.5, 0.625, 0.75, 0.625, 0.75, 0.625, 0.75, 0.625, 0.75, 0.625, 0.75, 0.625, 0.75, 0.0, 0.0, 0.0, 0.0, 0.0, 0.0, 0.625, 0.0, 0.625, 0.25, 0.625, 0.25, 0.625, 0.0, 0.625, 0.25, 0.625, 0.0, 0.625, 0.0, 0.625, 0.25, 0.0, 0.0, 0.0, 0.0, 0.0, 0.0, 0.0, 0.0, 0.0, 0.0, 0.0, 0.0, 0.625, 0.0, 0.625, 0.0, 0.625, 1.0, 0.625, 1.0, 0.625, 0.0, 0.625, 0.0, 0.625, 0.25, 0.625, 0.5, 0.625, 0.5, 0.625, 0.25, 0.625, 0.5, 0.625, 0.25, 0.625, 0.25, 0.625, 0.5, 0.0, 0.0, 0.0, 0.0, 0.625, 0.5, 0.625, 0.75, 0.625, 1.0, 0.625, 1.0, 0.625, 0.75, 0.625, 0.75, 0.625, 1.0, 0.625, 1.0, 0.625, 0.75, 0.625, 0.5, 0.625, 0.75, 0.625, 0.75, 0.625, 0.5, 0.625, 0.5, 0.625, 0.75, 0.625, 0.75, 0.625, 0.5, 0.625, 0.75, 0.625, 0.75, 0.625, 0.75, 0.625, 0.75, 0.625, 0.75, 0.625, 0.75, 0.0, 0.0, 0.0, 0.0, 0.0, 0.0, 0.625, 0.0, 0.625, 0.25, 0.625, 0.25, 0.625, 0.0, 0.625, 0.25, 0.625, 0.0, 0.625, 0.0, 0.625, 0.25, 0.0, 0.0, 0.0, 0.0, 0.0, 0.0, 0.0, 0.0, 0.0, 0.0, 0.0, 0.0, 0.625, 0.0, 0.625, 0.0, 0.625, 1.0, 0.625, 1.0, 0.625, 0.0, 0.625, 0.0, 0.625, 0.25, 0.625, 0.5, 0.625, 0.5, 0.625, 0.25, 0.625, 0.5, 0.625, 0.25, 0.625, 0.25, 0.625, 0.5, 0.0, 0.0, 0.0, 0.0, 0.625, 0.5, 0.625, 0.75, 0.625, 1.0, 0.625, 1.0, 0.625, 0.75, 0.625, 0.75, 0.625, 1.0, 0.625, 1.0, 0.625, 0.75, 0.625, 0.5, 0.625, 0.75, 0.625, 0.75, 0.625, 0.5, 0.625, 0.5, 0.625, 0.75, 0.625, 0.75, 0.625, 0.5, 0.625, 0.75, 0.625, 0.75, 0.625, 0.75, 0.625, 0.75, 0.625, 0.75, 0.625, 0.75, 0.0, 0.0, 0.0, 0.0, 0.0, 0.0, 0.625, 0.0, 0.625, 0.25, 0.625, 0.25, 0.625, 0.0, 0.625, 0.25, 0.625, 0.0, 0.625, 0.0, 0.625, 0.25, 0.0, 0.0, 0.0, 0.0, 0.0, 0.0, 0.0, 0.0, 0.0, 0.0, 0.0, 0.0, 0.625, 0.0, 0.625, 0.0, 0.625, 1.0, 0.625, 1.0, 0.625, 0.0, 0.625, 0.0, 0.625, 0.25, 0.625, 0.5, 0.625, 0.5, 0.625, 0.25, 0.625, 0.5, 0.625, 0.25, 0.625, 0.25, 0.625, 0.5, 0.0, 0.0, 0.0, 0.0, 0.625, 0.5, 0.625, 0.75, 0.625, 1.0, 0.625, 1.0, 0.625, 0.75, 0.625, 0.75, 0.625, 1.0, 0.625, 1.0, 0.625, 0.75, 0.625, 0.5, 0.625, 0.75, 0.625, 0.75, 0.625, 0.5, 0.625, 0.5, 0.625, 0.75, 0.625, 0.75, 0.625, 0.5, 0.625, 0.75, 0.625, 0.75, 0.625, 0.75, 0.625, 0.75, 0.625, 0.75, 0.625, 0.75, 0.0, 0.0, 0.0, 0.0, 0.0, 0.0, 0.625, 0.0, 0.625, 0.25, 0.625, 0.25, 0.625, 0.0, 0.625, 0.25, 0.625, 0.0, 0.625, 0.0, 0.625, 0.25, 0.0, 0.0, 0.0, 0.0, 0.0, 0.0, 0.0, 0.0, 0.0, 0.0, 0.0, 0.0, 0.625, 0.0, 0.625, 0.0, 0.625, 1.0, 0.625, 1.0, 0.625, 0.0, 0.625, 0.0, 0.625, 0.25, 0.625, 0.5, 0.625, 0.5, 0.625, 0.25, 0.625, 0.5, 0.625, 0.25, 0.625, 0.25, 0.625, 0.5, 0.0, 0.0, 0.0, 0.0, 0.625, 0.5, 0.625, 0.75, 0.625, 1.0, 0.625, 1.0, 0.625, 0.75, 0.625, 0.75, 0.625, 1.0, 0.625, 1.0, 0.625, 0.75, 0.625, 0.5, 0.625, 0.75, 0.625, 0.75, 0.625, 0.5, 0.625, 0.5, 0.625, 0.75, 0.625, 0.75, 0.625, 0.5, 0.625, 0.75, 0.625, 0.75, 0.625, 0.75, 0.625, 0.75, 0.625, 0.75, 0.625, 0.75, 0.0, 0.0, 0.0, 0.0, 0.0, 0.0, 0.625, 0.0, 0.625, 0.25, 0.625, 0.25, 0.625, 0.0, 0.625, 0.25, 0.625, 0.0, 0.625, 0.0, 0.625, 0.25, 0.0, 0.0, 0.0, 0.0, 0.0, 0.0, 0.0, 0.0, 0.0, 0.0, 0.0, 0.0, 0.625, 0.0, 0.625, 0.0, 0.625, 1.0, 0.625, 1.0, 0.625, 0.0, 0.625, 0.0, 0.625, 0.25, 0.625, 0.5, 0.625, 0.5, 0.625, 0.25, 0.625, 0.5, 0.625, 0.25, 0.625, 0.25, 0.625, 0.5, 0.0, 0.0, 0.0, 0.0, 0.625, 0.5, 0.625, 0.75, 0.625, 1.0, 0.625, 1.0, 0.625, 0.75, 0.625, 0.75, 0.625, 1.0, 0.625, 1.0, 0.625, 0.75, 0.625, 0.5, 0.625, 0.75, 0.625, 0.75, 0.625, 0.5, 0.625, 0.5, 0.625, 0.75, 0.625, 0.75, 0.625, 0.5, 0.625, 0.75, 0.625, 0.75, 0.625, 0.75, 0.625, 0.75, 0.625, 0.75, 0.625, 0.75, 0.0, 0.0, 0.0, 0.0, 0.0, 0.0, 0.625, 0.0, 0.625, 0.25, 0.625, 0.25, 0.625, 0.0, 0.625, 0.25, 0.625, 0.0, 0.625, 0.0, 0.625, 0.25, 0.0, 0.0, 0.0, 0.0, 0.0, 0.0, 0.0, 0.0, 0.0, 0.0, 0.0, 0.0, 0.625, 0.0, 0.625, 0.0, 0.625, 1.0, 0.625, 1.0, 0.625, 0.0, 0.625, 0.0, 0.625, 0.25, 0.625, 0.5, 0.625, 0.5, 0.625, 0.25, 0.625, 0.5, 0.625, 0.25, 0.625, 0.25, 0.625, 0.5, 0.0, 0.0, 0.0, 0.0, 0.625, 0.5, 0.625, 0.75, 0.625, 1.0, 0.625, 1.0, 0.625, 0.75, 0.625, 0.75, 0.625, 1.0, 0.625, 1.0, 0.625, 0.75, 0.625, 0.5, 0.625, 0.75, 0.625, 0.75, 0.625, 0.5, 0.625, 0.5, 0.625, 0.75, 0.625, 0.75, 0.625, 0.5, 0.625, 0.75, 0.625, 0.75, 0.625, 0.75, 0.625, 0.75, 0.625, 0.75, 0.625, 0.75, 0.0, 0.0, 0.0, 0.0, 0.0, 0.0, 0.625, 0.0, 0.625, 0.25, 0.625, 0.25, 0.625, 0.0, 0.625, 0.25, 0.625, 0.0, 0.625, 0.0, 0.625, 0.25, 0.0, 0.0, 0.0, 0.0, 0.0, 0.0, 0.0, 0.0, 0.0, 0.0, 0.0, 0.0, 0.625, 0.0, 0.625, 0.0, 0.625, 1.0, 0.625, 1.0, 0.625, 0.0, 0.625, 0.0, 0.625, 0.25, 0.625, 0.5, 0.625, 0.5, 0.625, 0.25, 0.625, 0.5, 0.625, 0.25, 0.625, 0.25, 0.625, 0.5, 0.0, 0.0, 0.0, 0.0, 0.625, 0.5, 0.625, 0.75, 0.625, 1.0, 0.625, 1.0, 0.625, 0.75, 0.625, 0.75, 0.625, 1.0, 0.625, 1.0, 0.625, 0.75, 0.625, 0.5, 0.625, 0.75, 0.625, 0.75, 0.625, 0.5, 0.625, 0.5, 0.625, 0.75, 0.625, 0.75, 0.625, 0.5, 0.625, 0.75, 0.625, 0.75, 0.625, 0.75, 0.625, 0.75, 0.625, 0.75, 0.625, 0.75, 0.0, 0.0, 0.0, 0.0, 0.0, 0.0, 0.625, 0.0, 0.625, 0.25, 0.625, 0.25, 0.625, 0.0, 0.625, 0.25, 0.625, 0.0, 0.625, 0.0, 0.625, 0.25, 0.0, 0.0, 0.0, 0.0, 0.0, 0.0, 0.0, 0.0, 0.0, 0.0, 0.0, 0.0, 0.625, 0.0, 0.625, 0.0, 0.625, 1.0, 0.625, 1.0, 0.625, 0.0, 0.625, 0.0, 0.625, 0.25, 0.625, 0.5, 0.625, 0.5, 0.625, 0.25, 0.625, 0.5, 0.625, 0.25, 0.625, 0.25, 0.625, 0.5, 0.0, 0.0, 0.0, 0.0, 0.625, 0.5, 0.625, 0.75, 0.625, 1.0, 0.625, 1.0, 0.625, 0.75, 0.625, 0.75, 0.625, 1.0, 0.625, 1.0, 0.625, 0.75, 0.625, 0.5, 0.625, 0.75, 0.625, 0.75, 0.625, 0.5, 0.625, 0.5, 0.625, 0.75, 0.625, 0.75, 0.625, 0.5, 0.625, 0.75, 0.625, 0.75, 0.625, 0.75, 0.625, 0.75, 0.625, 0.75, 0.625, 0.75, 0.0, 0.0, 0.0, 0.0, 0.0, 0.0, 0.625, 0.0, 0.625, 0.25, 0.625, 0.25, 0.625, 0.0, 0.625, 0.25, 0.625, 0.0, 0.625, 0.0, 0.625, 0.25, 0.0, 0.0, 0.0, 0.0, 0.0, 0.0, 0.0, 0.0, 0.0, 0.0, 0.0, 0.0, 0.625, 0.0, 0.625, 0.0, 0.625, 1.0, 0.625, 1.0, 0.625, 0.0, 0.625, 0.0, 0.625, 0.25, 0.625, 0.5, 0.625, 0.5, 0.625, 0.25, 0.625, 0.5, 0.625, 0.25, 0.625, 0.25, 0.625, 0.5, 0.0, 0.0, 0.0, 0.0, 0.625, 0.5, 0.625, 0.75, 0.625, 1.0, 0.625, 1.0, 0.625, 0.75, 0.625, 0.75, 0.625, 1.0, 0.625, 1.0, 0.625, 0.75, 0.625, 0.5, 0.625, 0.75, 0.625, 0.75, 0.625, 0.5, 0.625, 0.5, 0.625, 0.75, 0.625, 0.75, 0.625, 0.5, 0.625, 0.75, 0.625, 0.75, 0.625, 0.75, 0.625, 0.75, 0.625, 0.75, 0.625, 0.75, 0.0, 0.0, 0.0, 0.0, 0.0, 0.0, 0.625, 0.0, 0.625, 0.25, 0.625, 0.25, 0.625, 0.0, 0.625, 0.25, 0.625, 0.0, 0.625, 0.0, 0.625, 0.25, 0.0, 0.0, 0.0, 0.0, 0.0, 0.0, 0.0, 0.0, 0.0, 0.0, 0.0, 0.0, 0.625, 0.0, 0.625, 0.0, 0.625, 1.0, 0.625, 1.0, 0.625, 0.0, 0.625, 0.0, 0.625, 0.25, 0.625, 0.5, 0.625, 0.5, 0.625, 0.25, 0.625, 0.5, 0.625, 0.25, 0.625, 0.25, 0.625, 0.5, 0.0, 0.0, 0.0, 0.0, 0.625, 0.5, 0.625, 0.75, 0.625, 1.0, 0.625, 1.0, 0.625, 0.75, 0.625, 0.75, 0.625, 1.0, 0.625, 1.0, 0.625, 0.75, 0.625, 0.5, 0.625, 0.75, 0.625, 0.75, 0.625, 0.5, 0.625, 0.5, 0.625, 0.75, 0.625, 0.75, 0.625, 0.5, 0.625, 0.75, 0.625, 0.75, 0.625, 0.75, 0.625, 0.75, 0.625, 0.75, 0.625, 0.75, 0.0, 0.0, 0.0, 0.0, 0.0, 0.0, 0.625, 0.0, 0.625, 0.25, 0.625, 0.25, 0.625, 0.0, 0.625, 0.25, 0.625, 0.0, 0.625, 0.0, 0.625, 0.25, 0.0, 0.0, 0.0, 0.0, 0.0, 0.0, 0.0, 0.0, 0.0, 0.0, 0.0, 0.0, 0.625, 0.0, 0.625, 0.0, 0.625, 1.0, 0.625, 1.0, 0.625, 0.0, 0.625, 0.0, 0.625, 0.25, 0.625, 0.5, 0.625, 0.5, 0.625, 0.25, 0.625, 0.5, 0.625, 0.25, 0.625, 0.25, 0.625, 0.5, 0.0, 0.0, 0.0, 0.0, 0.625, 0.5, 0.625, 0.75, 0.625, 1.0, 0.625, 1.0, 0.625, 0.75, 0.625, 0.75, 0.625, 1.0, 0.625, 1.0, 0.625, 0.75, 0.625, 0.5, 0.625, 0.75, 0.625, 0.75, 0.625, 0.5, 0.625, 0.5, 0.625, 0.75, 0.625, 0.75, 0.625, 0.5, 0.625, 0.75, 0.625, 0.75, 0.625, 0.75, 0.625, 0.75, 0.625, 0.75, 0.625, 0.75, 0.0, 0.0, 0.0, 0.0, 0.0, 0.0, 0.625, 0.0, 0.625, 0.25, 0.625, 0.25, 0.625, 0.0, 0.625, 0.25, 0.625, 0.0, 0.625, 0.0, 0.625, 0.25, 0.0, 0.0, 0.0, 0.0, 0.0, 0.0, 0.0, 0.0, 0.0, 0.0, 0.0, 0.0, 0.625, 0.0, 0.625, 0.0, 0.625, 1.0, 0.625, 1.0, 0.625, 0.0, 0.625, 0.0, 0.625, 0.25, 0.625, 0.5, 0.625, 0.5, 0.625, 0.25, 0.625, 0.5, 0.625, 0.25, 0.625, 0.25, 0.625, 0.5, 0.0, 0.0, 0.0, 0.0, 0.625, 0.5, 0.625, 0.75, 0.625, 1.0, 0.625, 1.0, 0.625, 0.75, 0.625, 0.75, 0.625, 1.0, 0.625, 1.0, 0.625, 0.75, 0.625, 0.5, 0.625, 0.75, 0.625, 0.75, 0.625, 0.5, 0.625, 0.5, 0.625, 0.75, 0.625, 0.75, 0.625, 0.5, 0.625, 0.75, 0.625, 0.75, 0.625, 0.75, 0.625, 0.75, 0.625, 0.75, 0.625, 0.75, 0.0, 0.0, 0.0, 0.0, 0.0, 0.0, 0.625, 0.0, 0.625, 0.25, 0.625, 0.25, 0.625, 0.0, 0.625, 0.25, 0.625, 0.0, 0.625, 0.0, 0.625, 0.25, 0.0, 0.0, 0.0, 0.0, 0.0, 0.0, 0.0, 0.0, 0.0, 0.0, 0.0, 0.0, 0.625, 0.0, 0.625, 0.0, 0.625, 1.0, 0.625, 1.0, 0.625, 0.0, 0.625, 0.0, 0.625, 0.25, 0.625, 0.5, 0.625, 0.5, 0.625, 0.25, 0.625, 0.5, 0.625, 0.25, 0.625, 0.25, 0.625, 0.5, 0.0, 0.0, 0.0, 0.0, 0.625, 0.5, 0.625, 0.75, 0.625, 1.0, 0.625, 1.0, 0.625, 0.75, 0.625, 0.75, 0.625, 1.0, 0.625, 1.0, 0.625, 0.75, 0.625, 0.5, 0.625, 0.75, 0.625, 0.75, 0.625, 0.5, 0.625, 0.5, 0.625, 0.75, 0.625, 0.75, 0.625, 0.5, 0.625, 0.75, 0.625, 0.75, 0.625, 0.75, 0.625, 0.75, 0.625, 0.75, 0.625, 0.75, 0.0, 0.0, 0.0, 0.0, 0.0, 0.0, 0.625, 0.0, 0.625, 0.25, 0.625, 0.25, 0.625, 0.0, 0.625, 0.25, 0.625, 0.0, 0.625, 0.0, 0.625, 0.25, 0.0, 0.0, 0.0, 0.0, 0.0, 0.0, 0.0, 0.0, 0.0, 0.0, 0.0, 0.0, 0.625, 0.0, 0.625, 0.0, 0.625, 1.0, 0.625, 1.0, 0.625, 0.0, 0.625, 0.0, 0.625, 0.25, 0.625, 0.5, 0.625, 0.5, 0.625, 0.25, 0.625, 0.5, 0.625, 0.25, 0.625, 0.25, 0.625, 0.5, 0.0, 0.0, 0.0, 0.0, 0.625, 0.5, 0.625, 0.75, 0.625, 1.0, 0.625, 1.0, 0.625, 0.75, 0.625, 0.75, 0.625, 1.0, 0.625, 1.0, 0.625, 0.75, 0.625, 0.5, 0.625, 0.75, 0.625, 0.75, 0.625, 0.5, 0.625, 0.5, 0.625, 0.75, 0.625, 0.75, 0.625, 0.5, 0.625, 0.75, 0.625, 0.75, 0.625, 0.75, 0.625, 0.75, 0.625, 0.75, 0.625, 0.75, 0.0, 0.0, 0.0, 0.0, 0.0, 0.0, 0.625, 0.0, 0.625, 0.25, 0.625, 0.25, 0.625, 0.0, 0.625, 0.25, 0.625, 0.0, 0.625, 0.0, 0.625, 0.25, 0.0, 0.0, 0.0, 0.0, 0.0, 0.0, 0.0, 0.0, 0.0, 0.0, 0.0, 0.0, 0.625, 0.0, 0.625, 0.0, 0.625, 1.0, 0.625, 1.0, 0.625, 0.0, 0.625, 0.0, 0.625, 0.25, 0.625, 0.5, 0.625, 0.5, 0.625, 0.25, 0.625, 0.5, 0.625, 0.25, 0.625, 0.25, 0.625, 0.5, 0.0, 0.0, 0.0, 0.0, 0.625, 0.5, 0.625, 0.75, 0.625, 1.0, 0.625, 1.0, 0.625, 0.75, 0.625, 0.75, 0.625, 1.0, 0.625, 1.0, 0.625, 0.75, 0.625, 0.5, 0.625, 0.75, 0.625, 0.75, 0.625, 0.5, 0.625, 0.5, 0.625, 0.75, 0.625, 0.75, 0.625, 0.5, 0.625, 0.75, 0.625, 0.75, 0.625, 0.75, 0.625, 0.75, 0.625, 0.75, 0.625, 0.75, 0.0, 0.0, 0.0, 0.0, 0.0, 0.0, 0.625, 0.0, 0.625, 0.25, 0.625, 0.25, 0.625, 0.0, 0.625, 0.25, 0.625, 0.0, 0.625, 0.0, 0.625, 0.25, 0.0, 0.0, 0.0, 0.0, 0.0, 0.0, 0.0, 0.0, 0.0, 0.0, 0.0, 0.0, 0.625, 0.0, 0.625, 0.0, 0.625, 1.0, 0.625, 1.0, 0.625, 0.0, 0.625, 0.0, 0.625, 0.25, 0.625, 0.5, 0.625, 0.5, 0.625, 0.25, 0.625, 0.5, 0.625, 0.25, 0.625, 0.25, 0.625, 0.5, 0.0, 0.0, 0.0, 0.0, 0.625, 0.5, 0.625, 0.75, 0.625, 1.0, 0.625, 1.0, 0.625, 0.75, 0.625, 0.75, 0.625, 1.0, 0.625, 1.0, 0.625, 0.75, 0.625, 0.5, 0.625, 0.75, 0.625, 0.75, 0.625, 0.5, 0.625, 0.5, 0.625, 0.75, 0.625, 0.75, 0.625, 0.5, 0.625, 0.75, 0.625, 0.75, 0.625, 0.75, 0.625, 0.75, 0.625, 0.75, 0.625, 0.75, 0.0, 0.0, 0.0, 0.0, 0.0, 0.0, 0.625, 0.0, 0.625, 0.25, 0.625, 0.25, 0.625, 0.0, 0.625, 0.25, 0.625, 0.0, 0.625, 0.0, 0.625, 0.25, 0.0, 0.0, 0.0, 0.0, 0.0, 0.0, 0.0, 0.0, 0.0, 0.0, 0.0, 0.0, 0.625, 0.0, 0.625, 0.0, 0.625, 1.0, 0.625, 1.0, 0.625, 0.0, 0.625, 0.0, 0.625, 0.25, 0.625, 0.0, 0.625, 0.0, 0.625, 0.25, 0.625, 0.75, 0.625, 0.5, 0.625, 0.5, 0.625, 0.75, 0.625, 0.5, 0.625, 0.25, 0.625, 0.25, 0.625, 0.5, 0.625, 1.0, 0.625, 0.75, 0.625, 0.75, 0.625, 1.0, 0.625, 0.5, 0.625, 0.75, 0.625, 0.75, 0.625, 0.5, 0.625, 0.25, 0.625, 0.0, 0.625, 0.0, 0.625, 0.25, 0.625, 0.75, 0.625, 1.0, 0.625, 1.0, 0.625, 0.75, 0.625, 0.5, 0.625, 0.25, 0.625, 0.25, 0.625, 0.5, 0.625, 0.25, 0.625, 0.0, 0.625, 0.0, 0.625, 0.25, 0.625, 0.75, 0.625, 0.5, 0.625, 0.5, 0.625, 0.75, 0.625, 0.5, 0.625, 0.25, 0.625, 0.25, 0.625, 0.5, 0.625, 1.0, 0.625, 0.75, 0.625, 0.75, 0.625, 1.0, 0.625, 1.0, 0.625, 0.75, 0.625, 0.75, 0.625, 1.0, 0.625, 0.75, 0.625, 0.5, 0.625, 0.5, 0.625, 0.75, 0.625, 0.25, 0.625, 0.5, 0.625, 0.5, 0.625, 0.25, 0.625, 0.0, 0.625, 0.25, 0.625, 0.25, 0.625, 0.0])
me_cube.materials.append(mat_material)
me_cube.use_remesh_preserve_volume = False
me_cube.use_remesh_preserve_attributes = False
me_cube.use_mirror_vertex_groups = False
me_cube.update()

# ---- objects
ob_cube = bpy.data.objects.new('Cube', me_cube)
ob_camera = bpy.data.objects.new('Camera', cam_camera)
ob_empty = bpy.data.objects.new('Empty', None)

# ---- transforms, parenting, visibility, modifiers, constraints
ob_cube.location = (0.0, 0.0, 0.0)
ob_cube.lock_rotations_4d = False
ob_cube.empty_display_type = 'ARROWS'
ob_cube.visible_shadow = False
ob_cube.lineart.crease_threshold = 0.0
ob_camera.location = (10.25, -10.25, 7.371)
ob_camera.rotation_euler = (1.047, 0.0, 0.7854)
ob_camera.lock_rotations_4d = False
ob_camera.empty_display_type = 'ARROWS'
ob_camera.color = (0.0, 0.0, 0.0, 0.0)
ob_camera.display_type = 'WIRE'
ob_camera.lineart.crease_threshold = 0.0
ob_empty.location = (-1.672, 13.13, 5.064)
ob_empty.rotation_euler = (1.571, -0.0, 1.571)
ob_empty.scale = (5.299, 5.299, 5.299)
ob_empty.empty_display_type = 'IMAGE'
ob_empty.empty_display_size = 4.919
ob_empty.empty_image_offset = (-0.5, -0.5083)
ob_empty.lineart.crease_threshold = 0.0

# ---- collection membership
col_collection.objects.link(ob_cube)
col_collection.objects.link(ob_camera)
col_collection.objects.link(ob_empty)

# ---- scene / render settings (as saved in the file)
scene.camera = ob_camera
scene.frame_start = 1; scene.frame_end = 250; scene.frame_set(74)
scene.render.engine = 'BLENDER_EEVEE_NEXT'
scene.render.resolution_x = 128
scene.render.resolution_y = 64
scene.render.dither_intensity = 0.0
scene.render.film_transparent = True
scene.cycles.use_denoising = False
scene.cycles.samples = 128
scene.cycles.sampling_pattern = 'TABULATED_SOBOL'
scene.cycles.use_adaptive_sampling = False
scene.cycles.use_light_tree = False
scene.view_settings.view_transform = 'Filmic'
bpy.context.view_layer.update()

# ---- added for rendering (the .blend has no usable light): sun
light_auto_sun = bpy.data.lights.new('AutoSun', 'SUN')
light_auto_sun.energy = 3.0
light_auto_sun.angle = 0.0523599
ob_auto_sun = bpy.data.objects.new('AutoSun', light_auto_sun)
scene.collection.objects.link(ob_auto_sun)
ob_auto_sun.rotation_euler = (0.872665, 0.174533, 0.523599)
bpy.context.view_layer.update()
